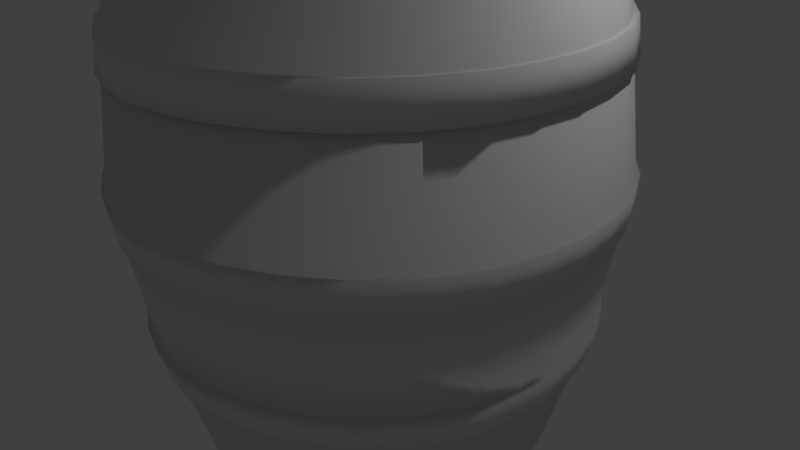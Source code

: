 # Source: Barril.blend  (saved by Blender 2.66.0; exported with 4.5.12 LTS)
import bpy
from mathutils import Matrix  # noqa: F401  (used for matrix-valued properties, if any)

bpy.ops.wm.read_factory_settings(use_empty=True)
scene = bpy.context.scene
scene.name = 'Scene'

# ---- collections
col_collection_1 = bpy.data.collections.new('Collection 1'); scene.collection.children.link(col_collection_1)

# ---- materials (node trees are filled in below, after node groups)
mat_material = bpy.data.materials.new('Material')
mat_material.alpha_threshold = 0.0
mat_material.use_transparent_shadow = False
mat_material.roughness = 0.5
mat_material.line_color = (0.0, 0.0, 0.0, 1.0)

# ---- material node trees

# ---- world
world_world = bpy.data.worlds.new('World'); scene.world = world_world
world_world.color = (0.05088, 0.05088, 0.05088)
world_world.use_sun_shadow = False
world_world.sun_shadow_jitter_overblur = 0.0
world_world.cycles.sampling_method = 'MANUAL'
world_world.cycles.sample_map_resolution = 256

# ---- cameras
cam_camera = bpy.data.cameras.new('Camera')
cam_camera.clip_end = 100.0
cam_camera.lens = 35.0
cam_camera.sensor_width = 32.0
cam_camera.sensor_height = 18.0
cam_camera.ortho_scale = 7.314
cam_camera.dof.focus_distance = 0.0
cam_camera.dof.aperture_fstop = 128.0

# ---- lights
light_lamp = bpy.data.lights.new('Lamp', 'POINT')
light_lamp.transmission_factor = 0.0
light_lamp.cutoff_distance = 30.0
light_lamp.energy = 100.0
light_lamp.shadow_buffer_clip_start = 1.001
light_lamp.shadow_soft_size = 0.1
light_lamp.shadow_maximum_resolution = 0.006
light_lamp.use_absolute_resolution = True
light_lamp.cycles.use_multiple_importance_sampling = False

# ---- meshes
me_cube = bpy.data.meshes.new('Cube')
me_cube.from_pydata([(-1.639, -1.639, -2.205), (-1.639, 1.639, -2.205), (1.639, 1.639, -2.205), (1.639, -1.639, -2.205), (-1.782, -1.782, 5.031), (-1.782, 1.782, 5.031), (1.782, 1.782, 5.031), (1.782, -1.782, 5.031), (0.0, 2.541, 5.031), (0.0, 2.336, -2.205), (0.0, -2.541, 5.031), (0.0, -2.336, -2.205), (0.0, 0.0, 5.031), (0.0, 0.0, -2.205), (2.341, 0.0, -2.205), (2.546, 0.0, 5.031), (-2.341, 0.0, -2.205), (-2.546, 0.0, 5.031), (2.382, -0.8912, 5.031), (-2.19, -0.8195, -2.205), (2.947, 1.102, 1.413), (-1.102, -2.902, 1.413), (-2.19, 0.8195, -2.205), (2.382, 0.8912, 5.031), (0.0, -1.571, 5.031), (0.0, -1.571, -2.205), (0.0, 1.571, -2.205), (0.0, 1.571, 5.031), (2.19, 0.8195, -2.205), (-2.382, 0.8912, 5.031), (2.205, -2.205, 1.413), (2.205, 2.205, 1.413), (2.19, -0.8195, -2.205), (-2.382, -0.8912, 5.031), (-2.947, 1.102, 1.413), (-2.947, -1.102, 1.413), (-1.473, -1.337, 5.031), (-1.473, -1.337, -2.205), (-1.473, 1.337, 5.031), (-1.473, 1.337, -2.205), (-1.544, 0.0, 5.031), (-1.544, 0.0, -2.205), (-0.8195, -2.157, -2.205), (-0.8912, 2.346, 5.031), (-0.8912, -2.346, 5.031), (-0.8195, 2.157, -2.205), (-1.102, 2.902, 1.413), (2.947, -1.102, 1.413), (0.0, 3.143, 1.413), (0.0, -3.143, 1.413), (1.473, 1.337, 5.031), (1.473, 1.337, -2.205), (1.473, -1.337, -2.205), (1.473, -1.337, 5.031), (1.544, 0.0, -2.205), (1.544, 0.0, 5.031), (1.102, 2.902, 1.413), (1.102, -2.902, 1.413), (-2.205, 2.205, 1.413), (-2.205, -2.205, 1.413), (3.149, 0.0, 1.413), (-3.149, 0.0, 1.413), (0.8912, -2.346, 5.031), (0.8195, 2.157, -2.205), (0.8195, -2.157, -2.205), (0.8912, 2.346, 5.031), (-2.057, -2.057, 3.222), (-2.749, -1.028, 3.222), (2.749, -1.028, 3.222), (-2.749, 1.028, 3.222), (-1.028, 2.707, 3.222), (1.028, -2.707, 3.222), (-1.028, -2.707, 3.222), (2.749, 1.028, 3.222), (1.028, 2.707, 3.222), (0.0, 2.932, 3.222), (0.0, -2.932, 3.222), (2.937, 0.0, 3.222), (-2.937, 0.0, 3.222), (2.057, 2.057, 3.222), (2.057, -2.057, 3.222), (-2.057, 2.057, 3.222), (-1.003, 2.639, -0.396), (-2.864, 0.0, -0.396), (2.864, 0.0, -0.396), (0.0, -2.858, -0.396), (0.0, 2.858, -0.396), (2.005, -2.005, -0.396), (2.005, 2.005, -0.396), (-2.005, 2.005, -0.396), (1.003, -2.639, -0.396), (1.003, 2.639, -0.396), (-2.005, -2.005, -0.396), (-1.003, -2.639, -0.396), (2.68, 1.003, -0.396), (-2.68, 1.003, -0.396), (-2.68, -1.003, -0.396), (2.68, -1.003, -0.396), (-2.094, -2.094, 2.77), (-2.798, -1.047, 2.77), (2.798, -1.047, 2.77), (-2.798, 1.047, 2.77), (-1.047, 2.756, 2.77), (1.047, -2.756, 2.77), (-1.047, -2.756, 2.77), (2.798, 1.047, 2.77), (1.047, 2.756, 2.77), (0.0, 2.984, 2.77), (0.0, -2.984, 2.77), (2.99, 0.0, 2.77), (-2.99, 0.0, 2.77), (2.094, 2.094, 2.77), (2.094, -2.094, 2.77), (-2.094, 2.094, 2.77), (-2.057, 2.057, 3.222), (2.057, -2.057, 3.222), (2.057, 2.057, 3.222), (-2.937, 0.0, 3.222), (1.028, 2.707, 3.222), (0.0, 2.932, 3.222), (0.0, -2.932, 3.222), (2.937, 0.0, 3.222), (-2.749, 1.028, 3.222), (2.749, -1.028, 3.222), (-2.749, -1.028, 3.222), (-2.057, -2.057, 3.222), (-2.798, 1.047, 2.77), (2.798, -1.047, 2.77), (-2.798, -1.047, 2.77), (-2.094, -2.094, 2.77), (1.047, 2.756, 2.77), (0.0, 2.984, 2.77), (0.0, -2.984, 2.77), (2.99, 0.0, 2.77), (2.798, 1.047, 2.77), (-1.047, -2.756, 2.77), (1.047, -2.756, 2.77), (-1.047, 2.756, 2.77), (-2.937, 0.0, 3.222), (2.057, 2.057, 3.222), (2.057, -2.057, 3.222), (-2.057, 2.057, 3.222), (-1.047, 2.756, 2.77), (1.047, -2.756, 2.77), (-1.047, -2.756, 2.77), (2.798, 1.047, 2.77), (-2.99, 0.0, 2.77), (2.094, 2.094, 2.77), (2.094, -2.094, 2.77), (-2.094, 2.094, 2.77), (-1.028, 2.707, 3.222), (1.028, -2.707, 3.222), (-1.028, -2.707, 3.222), (2.749, 1.028, 3.222), (2.937, 0.0, 3.222), (0.0, -2.932, 3.222), (0.0, 2.932, 3.222), (1.028, 2.707, 3.222), (-2.057, -2.057, 3.222), (-2.749, -1.028, 3.222), (2.749, -1.028, 3.222), (-2.749, 1.028, 3.222), (2.749, 1.028, 3.222), (-1.028, -2.707, 3.222), (1.028, -2.707, 3.222), (-1.028, 2.707, 3.222), (-2.094, -2.094, 2.77), (-2.798, -1.047, 2.77), (2.798, -1.047, 2.77), (-2.798, 1.047, 2.77), (2.99, 0.0, 2.77), (0.0, -2.984, 2.77), (0.0, 2.984, 2.77), (1.047, 2.756, 2.77), (-2.094, 2.094, 2.77), (2.094, -2.094, 2.77), (2.094, 2.094, 2.77), (-2.99, 0.0, 2.77), (-1.077, 2.836, 0.9559), (3.077, 0.0, 0.9559), (0.0, -3.071, 0.9559), (-3.077, 0.0, 0.9559), (0.0, 3.071, 0.9559), (2.154, 2.154, 0.9559), (-2.154, 2.154, 0.9559), (2.154, -2.154, 0.9559), (1.077, -2.836, 0.9559), (-2.154, -2.154, 0.9559), (-1.077, -2.836, 0.9559), (1.077, 2.836, 0.9559), (2.879, 1.077, 0.9559), (-2.879, -1.077, 0.9559), (2.879, -1.077, 0.9559), (-2.879, 1.077, 0.9559), (-0.961, 2.53, -0.832), (-2.745, 0.0, -0.832), (2.745, 0.0, -0.832), (0.0, -2.74, -0.832), (0.961, -2.53, -0.832), (0.961, 2.53, -0.832), (-1.922, -1.922, -0.832), (-0.961, -2.53, -0.832), (0.0, 2.74, -0.832), (1.922, -1.922, -0.832), (1.922, 1.922, -0.832), (-1.922, 1.922, -0.832), (2.569, 0.961, -0.832), (-2.569, 0.961, -0.832), (-2.569, -0.961, -0.832), (2.569, -0.961, -0.832), (1.05, 2.763, 3.227), (1.553e-10, 2.993, 3.227), (1.553e-10, -2.993, 3.227), (2.999, 0.0, 3.227), (1.069, 2.813, 2.766), (1.553e-10, 3.046, 2.766), (1.553e-10, -3.046, 2.766), (3.053, 0.0, 2.766), (-2.999, 0.0, 3.227), (2.1, 2.1, 3.227), (2.1, -2.1, 3.227), (-2.1, 2.1, 3.227), (-1.069, 2.813, 2.766), (1.069, -2.813, 2.766), (-1.069, -2.813, 2.766), (2.856, 1.069, 2.766), (-3.053, 0.0, 2.766), (2.137, 2.137, 2.766), (2.137, -2.137, 2.766), (-2.137, 2.137, 2.766), (-1.05, 2.763, 3.227), (1.05, -2.763, 3.227), (-1.05, -2.763, 3.227), (2.806, 1.05, 3.227), (-2.1, -2.1, 3.227), (-2.806, -1.05, 3.227), (2.806, -1.05, 3.227), (-2.806, 1.05, 3.227), (-2.137, -2.137, 2.766), (-2.856, -1.069, 2.766), (2.856, -1.069, 2.766), (-2.856, 1.069, 2.766), (2.994, 1.12, 1.417), (-1.12, -2.948, 1.417), (2.24, -2.24, 1.417), (2.24, 2.24, 1.417), (-2.994, 1.12, 1.417), (-2.994, -1.12, 1.417), (-1.12, 2.948, 1.417), (2.994, -1.12, 1.417), (0.0, 3.193, 1.417), (0.0, -3.193, 1.417), (1.12, 2.948, 1.417), (1.12, -2.948, 1.417), (-2.24, 2.24, 1.417), (-2.24, -2.24, 1.417), (3.199, -1.184e-10, 1.417), (-3.199, -1.184e-10, 1.417), (-1.094, 2.881, 0.9523), (3.126, -1.184e-10, 0.9523), (0.0, -3.12, 0.9523), (-3.126, -1.184e-10, 0.9523), (0.0, 3.12, 0.9523), (2.189, 2.189, 0.9523), (-2.189, 2.189, 0.9523), (2.189, -2.189, 0.9523), (1.094, -2.881, 0.9523), (-2.189, -2.189, 0.9523), (-1.094, -2.881, 0.9523), (1.094, 2.881, 0.9523), (2.925, 1.094, 0.9523), (-2.925, -1.094, 0.9523), (2.925, -1.094, 0.9523), (-2.925, 1.094, 0.9523), (-1.027, 2.703, -0.3907), (-2.933, -1.81e-10, -0.3907), (2.933, -1.81e-10, -0.3907), (1.81e-10, -2.927, -0.3907), (1.81e-10, 2.927, -0.3907), (2.054, -2.054, -0.3907), (2.054, 2.054, -0.3907), (-2.054, 2.054, -0.3907), (1.027, -2.703, -0.3907), (1.027, 2.703, -0.3907), (-2.054, -2.054, -0.3907), (-1.027, -2.703, -0.3907), (2.745, 1.027, -0.3907), (-2.745, 1.027, -0.3907), (-2.745, -1.027, -0.3907), (2.745, -1.027, -0.3907), (-0.9843, 2.591, -0.8373), (-2.812, -1.81e-10, -0.8373), (2.812, -1.81e-10, -0.8373), (1.81e-10, -2.806, -0.8373), (0.9843, -2.591, -0.8373), (0.9843, 2.591, -0.8373), (-1.969, -1.969, -0.8373), (-0.9843, -2.591, -0.8373), (1.81e-10, 2.806, -0.8373), (1.969, -1.969, -0.8373), (1.969, 1.969, -0.8373), (-1.969, 1.969, -0.8373), (2.631, 0.9843, -0.8373), (-2.631, 0.9843, -0.8373), (-2.631, -0.9843, -0.8373), (2.631, -0.9843, -0.8373), (-1.959, -1.248, -2.205), (2.13, -1.357, 5.031), (0.0, -1.954, -2.205), (0.0, -2.056, 5.031), (1.959, -1.248, -2.205), (-2.13, -1.357, 5.031), (-1.146, -1.747, -2.205), (-1.182, -1.841, 5.031), (2.636, -1.679, 1.413), (1.146, -1.747, -2.205), (1.182, -1.841, 5.031), (-2.636, -1.679, 1.413), (2.458, -1.566, 3.222), (-2.458, -1.566, 3.222), (2.397, -1.527, -0.396), (-2.397, -1.527, -0.396), (2.503, -1.595, 2.77), (-2.503, -1.595, 2.77), (2.458, -1.566, 3.222), (2.503, -1.595, 2.77), (-2.458, -1.566, 3.222), (-2.503, -1.595, 2.77), (-2.503, -1.595, 2.77), (-2.458, -1.566, 3.222), (2.458, -1.566, 3.222), (2.503, -1.595, 2.77), (-2.575, -1.641, 0.9559), (2.575, -1.641, 0.9559), (-2.297, -1.464, -0.832), (2.297, -1.464, -0.832), (-2.555, -1.628, 2.766), (-2.51, -1.599, 3.227), (2.51, -1.599, 3.227), (2.555, -1.628, 2.766), (2.677, -1.706, 1.417), (-2.677, -1.706, 1.417), (-2.616, -1.667, 0.9523), (2.616, -1.667, 0.9523), (2.455, -1.564, -0.3907), (-2.455, -1.564, -0.3907), (-2.353, -1.499, -0.8373), (2.353, -1.499, -0.8373), (0.5036, 2.74, -0.8373), (0.5036, -2.74, -0.8373), (0.5911, -1.949, 5.031), (0.5732, -1.85, -2.205), (2.876, -0.5214, -0.3907), (-2.876, -0.5214, -0.3907), (3.065, -0.5556, 0.9523), (-3.065, -0.5556, 0.9523), (0.5598, -3.047, 0.9523), (0.5598, 3.047, 0.9523), (0.5253, -2.859, -0.3907), (0.5253, 2.859, -0.3907), (2.503, 1.595, 2.77), (2.503, 1.595, 2.77), (2.458, 1.566, 3.222), (-2.458, 1.566, 3.222), (1.692, 2.593, 1.413), (1.832, 1.078, -2.205), (1.832, -1.078, -2.205), (1.92, 0.0, -2.205), (-1.68, 2.574, 0.9523), (-1.68, -2.574, 0.9523), (-1.576, 2.415, -0.3907), (-1.576, -2.415, -0.3907), (-1.928, 1.114, 5.031), (-1.832, 1.078, -2.205), (-1.692, -2.593, 1.413), (-1.692, 2.593, 1.413), (-2.496, -0.4525, 5.031), (2.295, -0.4161, -2.205), (-1.509, -0.6685, 5.031), (-1.509, -0.6685, -2.205), (0.5371, 2.923, 3.227), (0.5467, -2.975, 2.766), (0.573, -3.118, 1.417), (0.573, 3.118, 1.417), (-2.932, -0.5315, 2.77), (2.932, -0.5315, 2.77), (2.932, -0.5315, 2.77), (-2.932, -0.5315, 2.77), (-0.5732, 1.85, -2.205), (-0.5911, 1.949, 5.031), (1.578, 2.419, 3.222), (1.607, -2.462, 2.77), (1.607, -2.462, 2.77), (1.607, 2.462, 2.77), (3.136, 0.5687, 1.417), (-3.136, 0.5687, 1.417), (1.632, -1.589, 5.031), (1.531, -1.488, -2.205), (1.511, 2.315, -0.8373), (1.511, -2.315, -0.8373), (-1.578, 2.419, 3.222), (-1.607, -2.462, 2.77), (-1.578, -2.419, 3.222), (-1.607, 2.462, 2.77), (0.0, 1.954, -2.205), (0.0, 2.056, 5.031), (-2.88, -0.5221, 3.222), (2.88, -0.5221, 3.222), (2.932, -0.5315, 2.77), (-2.932, -0.5315, 2.77), (2.555, 1.628, 2.766), (-2.555, 1.628, 2.766), (-2.616, 1.667, 0.9523), (2.616, 1.667, 0.9523), (1.578, 2.419, 3.222), (1.578, -2.419, 3.222), (1.607, -2.462, 2.77), (1.607, 2.462, 2.77), (1.692, -2.593, 1.413), (1.928, -1.114, 5.031), (2.02, 0.0, 5.031), (1.928, 1.114, 5.031), (-0.564, -3.069, 1.413), (-0.4559, 2.481, 5.031), (-0.4193, 2.282, -2.205), (-0.4559, -2.481, 5.031), (-0.5253, -2.859, -0.3907), (-0.5253, 2.859, -0.3907), (-0.5598, -3.047, 0.9523), (-0.5598, 3.047, 0.9523), (0.7367, 1.454, -2.205), (0.7367, -1.454, -2.205), (0.772, 0.0, -2.205), (0.564, 3.069, 1.413), (-0.7543, -0.7271, -2.205), (0.7543, -0.7271, 5.031), (-0.7367, -1.454, 5.031), (-0.772, 0.0, 5.031), (-0.7367, -1.454, -2.205), (-0.772, 0.0, -2.205), (2.397, 1.527, -0.396), (-2.397, 1.527, -0.396), (0.5261, 2.863, 3.222), (0.5356, -2.914, 2.77), (0.5511, -2.999, 0.9559), (0.5511, 2.999, 0.9559), (-2.297, 1.464, -0.832), (2.297, 1.464, -0.832), (1.576, 2.415, -0.3907), (1.576, -2.415, -0.3907), (1.68, -2.574, 0.9523), (1.68, 2.574, 0.9523), (1.509, -0.6685, 5.031), (1.509, -0.6685, -2.205), (3.087, -0.5598, 1.413), (-3.087, -0.5598, 1.413), (1.719, -2.634, 1.417), (1.719, 2.634, 1.417), (1.64, 2.514, 2.766), (1.611, -2.469, 3.227), (1.611, 2.469, 3.227), (1.64, -2.514, 2.766), (1.475, 2.26, -0.832), (1.475, -2.26, -0.832), (3.136, -0.5687, 1.417), (-3.136, -0.5687, 1.417), (2.94, -0.533, 3.227), (-2.94, -0.533, 3.227), (-2.757, 0.4998, -0.8373), (2.757, 0.4998, -0.8373), (-2.02, 0.0, 5.031), (-1.928, -1.114, 5.031), (-1.92, 0.0, -2.205), (-1.832, -1.078, -2.205), (-0.5511, -2.999, 0.9559), (-0.5511, 2.999, 0.9559), (-0.5356, 2.914, 2.77), (-0.5261, 2.863, 3.222), (3.065, 0.5556, 0.9523), (-3.065, 0.5556, 0.9523), (1.974, 0.557, 5.031), (1.876, 0.5391, -2.205), (0.5356, -2.914, 2.77), (0.5356, 2.914, 2.77), (0.5356, 2.914, 2.77), (0.5261, -2.863, 3.222), (0.5356, -2.914, 2.77), (0.5356, 2.914, 2.77), (0.5261, 2.863, 3.222), (0.5261, -2.863, 3.222), (1.653, -2.534, 0.9559), (1.653, 2.534, 0.9559), (1.607, 2.462, 2.77), (1.578, -2.419, 3.222), (0.7543, -0.7271, -2.205), (1.974, -0.557, 5.031), (-2.757, -0.4998, -0.8373), (2.757, -0.4998, -0.8373), (0.4559, -2.481, 5.031), (0.4193, -2.282, -2.205), (0.4559, 2.481, 5.031), (0.4193, 2.282, -2.205), (2.876, 0.5214, -0.3907), (-2.876, 0.5214, -0.3907), (0.0, 0.7857, -2.205), (2.295, 0.4161, -2.205), (1.539, 2.358, -0.396), (1.539, -2.358, -0.396), (1.578, -2.419, 3.222), (1.578, 2.419, 3.222), (-2.295, -0.4161, -2.205), (0.0, -0.7857, 5.031), (2.496, -0.4525, 5.031), (0.0, -0.7857, -2.205), (-1.607, 2.462, 2.77), (-1.578, 2.419, 3.222), (-1.653, 2.534, 0.9559), (-1.653, -2.534, 0.9559), (-1.64, 2.514, 2.766), (-1.611, 2.469, 3.227), (-1.719, -2.634, 1.417), (-1.719, 2.634, 1.417), (1.368, -2.096, 5.031), (1.258, 1.928, -2.205), (1.258, -1.928, -2.205), (1.368, 2.096, 5.031), (-0.5261, -2.863, 3.222), (-0.5356, -2.914, 2.77), (-0.5261, -2.863, 3.222), (-0.5356, 2.914, 2.77), (0.7543, 0.7271, -2.205), (0.7543, 0.7271, 5.031), (-1.632, 1.589, 5.031), (1.531, 1.488, -2.205), (-1.258, 1.928, -2.205), (-1.368, -2.096, 5.031), (-1.368, 2.096, 5.031), (-1.258, -1.928, -2.205), (0.5261, -2.863, 3.222), (0.5261, 2.863, 3.222), (0.5129, -2.791, -0.396), (0.5129, 2.791, -0.396), (-0.573, -3.118, 1.417), (-0.573, 3.118, 1.417), (-0.5467, 2.975, 2.766), (-0.5371, 2.923, 3.227), (-0.5911, -1.949, 5.031), (-0.5732, -1.85, -2.205), (-0.5036, 2.74, -0.8373), (-0.5036, -2.74, -0.8373), (2.458, 1.566, 3.222), (-2.458, 1.566, 3.222), (-0.5356, 2.914, 2.77), (-0.5356, -2.914, 2.77), (-0.5261, 2.863, 3.222), (-0.5356, -2.914, 2.77), (0.5371, -2.923, 3.227), (0.5467, 2.975, 2.766), (0.4916, -2.675, -0.832), (0.4916, 2.675, -0.832), (-1.531, 1.488, -2.205), (0.5911, 1.949, 5.031), (-2.503, 1.595, 2.77), (2.503, 1.595, 2.77), (0.564, -3.069, 1.413), (0.7367, 1.454, 5.031), (0.7367, -1.454, 5.031), (0.772, 0.0, 5.031), (-0.4916, -2.675, -0.832), (-0.4916, 2.675, -0.832), (-0.5467, -2.975, 2.766), (-0.5371, -2.923, 3.227), (2.458, 1.566, 3.222), (-2.503, 1.595, 2.77), (-1.611, -2.469, 3.227), (-1.64, -2.514, 2.766), (-1.475, -2.26, -0.832), (-1.475, 2.26, -0.832), (-3.017, 0.5469, 0.9559), (3.017, 0.5469, 0.9559), (-1.876, -0.5391, -2.205), (1.876, -0.5391, -2.205), (-1.974, -0.557, 5.031), (-0.7543, -0.7271, 5.031), (-1.578, -2.419, 3.222), (-1.607, -2.462, 2.77), (-1.607, 2.462, 2.77), (-1.607, -2.462, 2.77), (-2.51, 1.599, 3.227), (2.51, 1.599, 3.227), (-2.94, 0.533, 3.227), (2.94, 0.533, 3.227), (-1.511, 2.315, -0.8373), (-1.511, -2.315, -0.8373), (-1.531, -1.488, -2.205), (-1.632, -1.589, 5.031), (-0.5129, -2.791, -0.396), (-0.5129, 2.791, -0.396), (-0.5261, -2.863, 3.222), (-0.5261, 2.863, 3.222), (-0.4193, -2.282, -2.205), (-0.7367, 1.454, 5.031), (-0.564, 3.069, 1.413), (-0.7367, 1.454, -2.205), (-0.7543, 0.7271, 5.031), (-0.7543, 0.7271, -2.205), (2.993, 0.5426, 2.766), (-2.993, 0.5426, 2.766), (-2.88, -0.5221, 3.222), (2.88, -0.5221, 3.222), (-2.808, -0.509, -0.396), (2.808, -0.509, -0.396), (-1.539, -2.358, -0.396), (-1.539, 2.358, -0.396), (-1.578, 2.419, 3.222), (-1.578, -2.419, 3.222), (2.691, 0.4879, -0.832), (-2.691, 0.4879, -0.832), (0.0, 0.7857, 5.031), (-2.496, 0.4525, 5.031), (-2.677, 1.706, 1.417), (2.677, 1.706, 1.417), (1.509, 0.6685, 5.031), (-3.087, 0.5598, 1.413), (2.88, 0.5221, 3.222), (-2.88, 0.5221, 3.222), (3.087, 0.5598, 1.413), (1.509, 0.6685, -2.205), (-2.575, 1.641, 0.9559), (2.575, 1.641, 0.9559), (-2.353, 1.499, -0.8373), (2.353, 1.499, -0.8373), (3.017, -0.5469, 0.9559), (-3.017, -0.5469, 0.9559), (2.88, -0.5221, 3.222), (-2.88, -0.5221, 3.222), (2.993, -0.5426, 2.766), (-2.993, -0.5426, 2.766), (-2.691, -0.4879, -0.832), (2.691, -0.4879, -0.832), (-1.974, 0.557, 5.031), (-1.876, 0.5391, -2.205), (-1.959, 1.248, -2.205), (2.13, 1.357, 5.031), (-1.146, 1.747, -2.205), (-1.182, 1.841, 5.031), (2.932, 0.5315, 2.77), (2.88, 0.5221, 3.222), (-2.932, 0.5315, 2.77), (-2.932, 0.5315, 2.77), (1.632, 1.589, 5.031), (0.5732, 1.85, -2.205), (-2.455, 1.564, -0.3907), (2.455, 1.564, -0.3907), (-2.13, 1.357, 5.031), (1.959, 1.248, -2.205), (-2.295, 0.4161, -2.205), (2.496, 0.4525, 5.031), (-1.509, 0.6685, 5.031), (-1.509, 0.6685, -2.205), (2.932, 0.5315, 2.77), (-2.88, 0.5221, 3.222), (-2.932, 0.5315, 2.77), (2.932, 0.5315, 2.77), (-2.458, 1.566, 3.222), (-2.503, 1.595, 2.77), (-2.808, 0.509, -0.396), (2.808, 0.509, -0.396), (-2.88, 0.5221, 3.222), (2.88, 0.5221, 3.222), (1.182, 1.841, 5.031), (2.636, 1.679, 1.413), (1.146, 1.747, -2.205), (-2.636, 1.679, 1.413)], [], [(446, 205, 1, 642), (462, 204, 2, 523), (335, 203, 3, 310), (576, 200, 0, 537), (533, 523, 2, 655), (532, 536, 5, 654), (569, 202, 9, 424), (558, 197, 11, 499), (388, 424, 9, 404), (561, 500, 8, 405), (616, 196, 14, 505), (638, 195, 16, 510), (435, 567, 12, 511), (434, 439, 13, 513), (581, 367, 14, 377), (594, 473, 37, 312), (605, 603, 26, 504), (582, 470, 17, 376), (547, 438, 25, 308), (334, 208, 19, 306), (552, 107, 48, 602), (481, 365, 28, 505), (350, 566, 24, 309), (617, 207, 22, 656), (447, 206, 28, 655), (595, 471, 33, 311), (531, 565, 27, 618), (640, 372, 29, 619), (397, 366, 32, 310), (639, 209, 32, 377), (604, 601, 38, 658), (641, 373, 39, 659), (560, 534, 45, 644), (583, 437, 40, 378), (389, 423, 43, 645), (580, 472, 41, 379), (577, 194, 45, 534), (546, 436, 36, 313), (351, 431, 52, 315), (568, 201, 42, 600), (530, 430, 51, 627), (417, 111, 31, 364), (322, 112, 30, 314), (486, 108, 49, 564), (663, 109, 60, 626), (396, 419, 53, 316), (495, 420, 55, 452), (553, 104, 21, 422), (463, 198, 64, 524), (651, 501, 63, 672), (480, 421, 50, 622), (587, 98, 59, 374), (494, 432, 54, 453), (562, 113, 58, 673), (650, 525, 65, 670), (559, 199, 63, 501), (323, 99, 35, 317), (409, 110, 61, 455), (586, 102, 46, 375), (408, 100, 47, 454), (563, 105, 20, 671), (662, 101, 34, 623), (487, 106, 56, 433), (416, 103, 57, 418), (423, 8, 75, 599), (525, 6, 79, 509), (307, 7, 80, 318), (498, 10, 76, 538), (657, 15, 77, 669), (425, 44, 72, 598), (535, 4, 66, 615), (654, 5, 81, 363), (311, 33, 67, 319), (376, 17, 78, 608), (536, 43, 70, 614), (512, 18, 68, 609), (643, 23, 73, 362), (619, 29, 69, 668), (500, 65, 74, 539), (522, 62, 71, 508), (444, 180, 85, 540), (332, 191, 96, 321), (629, 190, 94, 440), (491, 183, 88, 506), (633, 181, 83, 610), (516, 178, 82, 613), (628, 184, 89, 441), (445, 189, 91, 541), (475, 182, 86, 597), (517, 187, 92, 612), (333, 185, 87, 320), (579, 179, 84, 667), (490, 186, 90, 507), (474, 188, 93, 596), (632, 192, 97, 611), (578, 193, 95, 666), (668, 69, 122, 661), (322, 100, 127, 325), (318, 80, 115, 324), (553, 108, 171, 527), (598, 72, 163, 526), (323, 98, 129, 328), (319, 67, 124, 326), (408, 109, 170, 385), (609, 68, 123, 407), (487, 107, 172, 483), (539, 74, 157, 488), (552, 102, 137, 529), (599, 75, 156, 554), (486, 103, 136, 482), (538, 76, 155, 489), (587, 104, 135, 401), (361, 176, 147, 360), (586, 113, 174, 514), (527, 171, 132, 555), (489, 155, 120, 485), (509, 79, 116, 414), (324, 115, 140, 330), (526, 163, 152, 528), (328, 129, 166, 327), (393, 173, 130, 492), (407, 123, 160, 634), (563, 111, 176, 361), (661, 122, 161, 625), (669, 77, 154, 624), (615, 66, 125, 402), (417, 106, 173, 393), (392, 175, 148, 391), (362, 73, 162, 572), (400, 165, 150, 515), (483, 172, 131, 484), (608, 78, 117, 406), (409, 99, 128, 384), (646, 134, 145, 660), (508, 71, 164, 415), (414, 116, 139, 390), (624, 154, 121, 647), (416, 112, 175, 392), (363, 81, 114, 551), (663, 105, 134, 646), (614, 70, 165, 400), (385, 170, 133, 386), (662, 110, 177, 649), (562, 101, 126, 665), (550, 153, 233, 589), (327, 166, 238, 336), (647, 121, 213, 591), (443, 143, 223, 381), (635, 138, 218, 467), (330, 140, 220, 338), (484, 131, 215, 557), (477, 119, 211, 545), (585, 144, 224, 575), (360, 147, 227, 410), (660, 145, 225, 606), (625, 161, 237, 590), (387, 167, 239, 637), (528, 152, 232, 571), (331, 168, 240, 339), (476, 142, 222, 544), (326, 124, 159, 329), (488, 157, 118, 442), (325, 127, 168, 331), (415, 164, 151, 493), (482, 136, 143, 443), (384, 128, 167, 387), (402, 125, 158, 584), (551, 114, 141, 664), (554, 156, 119, 477), (401, 135, 144, 585), (665, 126, 169, 573), (649, 177, 146, 648), (572, 162, 153, 550), (406, 117, 138, 635), (529, 137, 142, 476), (514, 174, 149, 403), (579, 190, 270, 478), (626, 60, 256, 394), (454, 47, 249, 464), (632, 179, 259, 354), (422, 21, 243, 542), (374, 59, 255, 520), (444, 186, 266, 356), (491, 189, 269, 451), (628, 193, 273, 412), (517, 188, 268, 369), (564, 49, 251, 382), (671, 20, 242, 621), (490, 185, 265, 450), (317, 35, 247, 341), (578, 181, 261, 479), (433, 56, 252, 383), (568, 197, 293, 549), (638, 208, 304, 496), (616, 206, 302, 469), (441, 89, 281, 652), (446, 207, 303, 630), (617, 195, 291, 468), (321, 96, 288, 345), (540, 85, 277, 358), (613, 82, 274, 370), (577, 205, 301, 592), (558, 198, 294, 349), (612, 92, 284, 371), (576, 201, 297, 593), (320, 87, 279, 344), (335, 209, 305, 347), (334, 200, 296, 346), (556, 212, 216, 381), (589, 233, 225, 410), (545, 211, 215, 544), (591, 213, 217, 606), (380, 210, 214, 557), (571, 232, 224, 570), (337, 235, 239, 336), (466, 236, 240, 636), (459, 231, 223, 461), (590, 237, 241, 607), (338, 220, 228, 339), (467, 218, 226, 637), (460, 219, 227, 458), (519, 230, 222, 518), (574, 234, 238, 575), (588, 221, 229, 411), (584, 158, 234, 574), (403, 149, 229, 518), (442, 118, 210, 380), (573, 169, 241, 411), (391, 148, 228, 461), (485, 120, 212, 556), (329, 159, 235, 337), (515, 150, 230, 519), (492, 130, 214, 458), (664, 141, 221, 588), (386, 133, 217, 636), (493, 151, 231, 459), (555, 132, 216, 570), (648, 146, 226, 607), (390, 139, 219, 460), (634, 160, 236, 466), (382, 251, 260, 356), (341, 247, 271, 342), (621, 242, 270, 413), (457, 245, 263, 451), (465, 257, 261, 355), (521, 248, 258, 368), (620, 254, 264, 412), (383, 252, 269, 357), (543, 250, 262, 429), (520, 255, 267, 369), (340, 244, 265, 343), (394, 256, 259, 478), (456, 253, 266, 450), (542, 243, 268, 428), (464, 249, 272, 354), (395, 246, 273, 479), (455, 61, 257, 465), (475, 178, 258, 429), (516, 184, 264, 368), (629, 183, 263, 413), (364, 31, 245, 457), (375, 46, 248, 521), (418, 57, 253, 456), (474, 180, 260, 428), (623, 34, 246, 395), (602, 48, 250, 543), (333, 192, 272, 343), (445, 182, 262, 357), (633, 191, 271, 355), (332, 187, 267, 342), (673, 58, 254, 620), (314, 30, 244, 340), (449, 282, 294, 399), (370, 274, 290, 592), (345, 288, 304, 346), (502, 276, 292, 469), (352, 289, 305, 497), (448, 280, 300, 398), (371, 284, 296, 593), (652, 281, 301, 630), (503, 287, 303, 468), (653, 286, 302, 631), (344, 279, 299, 347), (426, 285, 297, 549), (353, 275, 291, 496), (358, 277, 293, 349), (427, 278, 298, 548), (359, 283, 295, 348), (596, 93, 285, 426), (667, 84, 276, 502), (610, 83, 275, 353), (666, 95, 287, 503), (447, 204, 300, 631), (639, 196, 292, 497), (462, 199, 295, 398), (506, 88, 280, 448), (569, 194, 290, 548), (463, 203, 299, 399), (507, 90, 282, 449), (559, 202, 298, 348), (541, 91, 283, 359), (597, 86, 278, 427), (440, 94, 286, 653), (611, 97, 289, 352), (209, 335, 310, 32), (537, 594, 312, 42), (600, 547, 308, 11), (200, 334, 306, 0), (498, 350, 309, 10), (535, 595, 311, 4), (524, 397, 310, 3), (425, 546, 313, 44), (499, 351, 315, 64), (100, 322, 314, 47), (522, 396, 316, 62), (98, 323, 317, 59), (18, 307, 318, 68), (4, 311, 319, 66), (187, 332, 321, 92), (192, 333, 320, 97), (112, 322, 325, 175), (68, 318, 324, 123), (99, 323, 328, 128), (66, 319, 326, 125), (123, 324, 330, 160), (128, 328, 327, 167), (167, 327, 336, 239), (160, 330, 338, 236), (148, 331, 339, 228), (125, 326, 329, 158), (175, 325, 331, 148), (59, 317, 341, 255), (92, 321, 345, 284), (97, 320, 344, 289), (203, 335, 347, 299), (208, 334, 346, 304), (234, 337, 336, 238), (236, 338, 339, 240), (158, 329, 337, 234), (255, 341, 342, 267), (249, 340, 343, 272), (185, 333, 343, 265), (191, 332, 342, 271), (47, 314, 340, 249), (284, 345, 346, 296), (289, 344, 347, 305), (210, 460, 458, 214), (178, 516, 368, 258), (277, 426, 549, 293), (72, 615, 402, 163), (65, 525, 509, 74), (672, 63, 523, 533), (115, 415, 493, 140), (204, 462, 398, 300), (155, 526, 528, 120), (231, 556, 381, 223), (118, 390, 460, 210), (7, 307, 396, 522), (274, 427, 548, 290), (143, 391, 461, 223), (109, 408, 454, 60), (173, 483, 484, 130), (511, 12, 437, 583), (106, 417, 364, 56), (211, 380, 557, 215), (119, 442, 380, 211), (278, 359, 348, 298), (176, 393, 492, 147), (643, 6, 525, 650), (279, 449, 399, 299), (404, 9, 501, 651), (250, 383, 357, 262), (7, 522, 508, 80), (106, 487, 483, 173), (670, 65, 500, 561), (157, 414, 390, 118), (130, 484, 557, 214), (504, 26, 430, 530), (220, 459, 461, 228), (315, 52, 366, 397), (453, 54, 367, 581), (283, 448, 398, 295), (198, 463, 399, 294), (6, 643, 362, 79), (244, 456, 450, 265), (103, 416, 392, 136), (308, 25, 431, 351), (87, 507, 449, 279), (282, 358, 349, 294), (64, 315, 397, 524), (74, 509, 414, 157), (185, 490, 507, 87), (144, 555, 570, 224), (178, 475, 597, 82), (657, 23, 421, 480), (86, 541, 359, 278), (203, 463, 524, 3), (512, 15, 420, 495), (56, 364, 457, 252), (202, 569, 548, 298), (108, 486, 482, 171), (202, 559, 501, 9), (62, 498, 538, 71), (618, 27, 601, 604), (622, 50, 565, 531), (30, 418, 456, 244), (112, 416, 418, 30), (90, 540, 358, 282), (80, 508, 415, 115), (307, 18, 419, 396), (91, 506, 448, 283), (111, 417, 393, 176), (510, 16, 472, 580), (189, 491, 506, 91), (627, 51, 365, 481), (186, 490, 450, 266), (136, 392, 391, 143), (306, 19, 473, 594), (199, 462, 523, 63), (171, 482, 443, 132), (147, 492, 458, 227), (252, 457, 451, 269), (140, 493, 459, 220), (566, 435, 511, 24), (11, 308, 351, 499), (10, 309, 546, 425), (183, 491, 451, 263), (184, 516, 613, 89), (44, 313, 595, 535), (135, 527, 555, 144), (165, 554, 477, 150), (42, 312, 547, 600), (180, 444, 356, 260), (75, 539, 488, 156), (189, 445, 357, 269), (46, 602, 543, 248), (62, 316, 350, 498), (113, 586, 375, 58), (70, 599, 554, 165), (182, 445, 541, 86), (8, 500, 539, 75), (104, 553, 527, 135), (151, 485, 556, 231), (180, 474, 596, 85), (199, 559, 348, 295), (316, 53, 566, 350), (186, 444, 540, 90), (85, 596, 426, 277), (281, 370, 592, 301), (197, 558, 349, 293), (71, 538, 489, 164), (565, 561, 405, 27), (156, 488, 442, 119), (452, 55, 567, 435), (57, 564, 382, 253), (205, 577, 534, 1), (120, 528, 571, 212), (367, 481, 505, 14), (513, 13, 432, 494), (253, 382, 356, 266), (212, 571, 570, 216), (182, 475, 429, 262), (132, 443, 381, 216), (103, 486, 564, 57), (35, 455, 465, 247), (309, 24, 436, 546), (129, 401, 585, 166), (198, 558, 499, 64), (164, 489, 485, 151), (233, 591, 606, 225), (312, 37, 438, 547), (48, 433, 383, 250), (131, 476, 544, 215), (107, 487, 433, 48), (379, 41, 439, 434), (89, 613, 370, 281), (172, 529, 476, 131), (21, 374, 520, 243), (177, 384, 387, 146), (49, 422, 542, 251), (23, 643, 650, 421), (36, 378, 582, 471), (230, 545, 544, 222), (43, 423, 599, 70), (82, 597, 427, 274), (196, 639, 377, 14), (251, 542, 428, 260), (102, 552, 602, 46), (166, 585, 575, 238), (93, 612, 371, 285), (201, 568, 549, 297), (194, 569, 424, 45), (201, 576, 537, 42), (405, 8, 423, 389), (15, 512, 609, 77), (107, 552, 529, 172), (141, 515, 519, 221), (194, 577, 592, 290), (10, 425, 598, 76), (101, 562, 673, 34), (188, 474, 428, 268), (108, 553, 422, 49), (248, 543, 429, 258), (104, 587, 374, 21), (197, 568, 600, 11), (150, 477, 545, 230), (287, 652, 630, 303), (137, 514, 403, 142), (658, 38, 372, 640), (76, 598, 526, 155), (168, 386, 636, 240), (659, 39, 603, 605), (111, 563, 671, 31), (644, 45, 424, 388), (61, 623, 395, 257), (98, 587, 401, 129), (19, 510, 580, 473), (142, 403, 518, 222), (81, 614, 400, 114), (15, 657, 480, 420), (99, 409, 455, 35), (96, 610, 353, 288), (243, 520, 369, 268), (200, 576, 593, 296), (0, 306, 594, 537), (642, 1, 534, 560), (152, 584, 574, 232), (431, 494, 453, 52), (60, 454, 464, 256), (5, 536, 614, 81), (133, 660, 606, 217), (58, 375, 521, 254), (25, 513, 494, 431), (656, 22, 373, 641), (146, 387, 637, 226), (154, 407, 634, 121), (44, 535, 615, 72), (181, 633, 355, 261), (206, 447, 631, 302), (41, 659, 605, 439), (285, 371, 593, 297), (232, 574, 575, 224), (114, 400, 515, 141), (159, 635, 467, 235), (191, 633, 610, 96), (419, 495, 452, 53), (102, 586, 514, 137), (33, 376, 608, 67), (645, 43, 536, 532), (313, 36, 471, 595), (256, 464, 354, 259), (188, 517, 612, 93), (163, 402, 584, 152), (378, 40, 470, 582), (254, 521, 368, 264), (127, 385, 386, 168), (179, 632, 611, 84), (121, 634, 466, 213), (79, 362, 572, 116), (187, 517, 369, 267), (221, 519, 518, 229), (67, 608, 406, 124), (84, 611, 352, 276), (55, 622, 531, 567), (195, 638, 496, 291), (288, 353, 496, 304), (192, 632, 354, 272), (110, 662, 623, 61), (208, 638, 510, 19), (438, 434, 513, 25), (37, 379, 434, 438), (12, 618, 604, 437), (257, 395, 479, 261), (471, 582, 376, 33), (24, 511, 583, 436), (23, 657, 669, 73), (77, 609, 407, 154), (117, 661, 625, 138), (209, 639, 497, 305), (22, 642, 560, 373), (437, 604, 658, 40), (179, 579, 478, 259), (247, 465, 355, 271), (365, 533, 655, 28), (54, 627, 481, 367), (124, 406, 635, 159), (366, 581, 377, 32), (235, 467, 637, 239), (126, 649, 648, 169), (52, 453, 581, 366), (53, 452, 435, 566), (18, 512, 495, 419), (101, 662, 649, 126), (110, 409, 384, 177), (100, 408, 385, 127), (436, 583, 378, 36), (190, 579, 667, 94), (473, 580, 379, 37), (276, 352, 497, 292), (213, 466, 636, 217), (29, 654, 363, 69), (373, 560, 644, 39), (421, 650, 670, 50), (280, 653, 631, 300), (286, 502, 469, 302), (246, 620, 412, 273), (13, 504, 530, 432), (275, 503, 468, 291), (51, 672, 533, 365), (170, 646, 660, 133), (420, 480, 622, 55), (20, 626, 394, 242), (116, 572, 550, 139), (245, 621, 413, 263), (432, 530, 627, 54), (78, 668, 661, 117), (73, 669, 624, 162), (17, 619, 668, 78), (94, 667, 502, 286), (50, 670, 561, 565), (193, 628, 441, 95), (196, 616, 469, 292), (472, 641, 659, 41), (439, 605, 504, 13), (105, 663, 626, 20), (242, 394, 478, 270), (109, 663, 646, 170), (169, 648, 607, 241), (218, 590, 607, 226), (470, 640, 619, 17), (207, 617, 468, 303), (40, 658, 640, 470), (34, 673, 620, 246), (181, 578, 666, 83), (149, 573, 411, 229), (83, 666, 503, 275), (161, 664, 588, 237), (153, 647, 591, 233), (162, 624, 647, 153), (193, 578, 479, 273), (206, 616, 505, 28), (567, 531, 618, 12), (69, 363, 551, 122), (219, 589, 410, 227), (138, 625, 590, 218), (195, 617, 656, 16), (16, 656, 641, 472), (603, 388, 404, 26), (39, 644, 388, 603), (190, 629, 413, 270), (205, 446, 630, 301), (430, 651, 672, 51), (88, 440, 653, 280), (122, 551, 664, 161), (174, 665, 573, 149), (601, 389, 645, 38), (207, 446, 642, 22), (237, 588, 411, 241), (139, 550, 589, 219), (183, 629, 440, 88), (145, 360, 410, 225), (113, 562, 665, 174), (31, 671, 621, 245), (204, 447, 655, 2), (184, 628, 412, 264), (372, 532, 654, 29), (27, 405, 389, 601), (105, 563, 361, 134), (134, 361, 360, 145), (26, 404, 651, 430), (38, 645, 532, 372), (95, 441, 652, 287)])
me_cube.polygons.foreach_set('use_smooth', [1, 1, 1, 1, 0, 0, 1, 1, 0, 0, 1, 1, 0, 0, 0, 0, 0, 0, 0, 1, 1, 0, 0, 1, 1, 0, 0, 0, 0, 1, 0, 0, 0, 0, 0, 0, 1, 0, 0, 1, 0, 1, 1, 1, 1, 0, 0, 1, 1, 0, 0, 1, 0, 1, 0, 1, 1, 1, 1, 1, 1, 1, 1, 1, 1, 1, 1, 1, 1, 1, 1, 1, 1, 1, 1, 1, 1, 1, 1, 1, 1, 1, 1, 1, 1, 1, 1, 1, 1, 1, 1, 1, 1, 1, 1, 1, 1, 1, 1, 1, 1, 1, 1, 1, 1, 1, 1, 1, 1, 1, 1, 1, 1, 1, 1, 1, 1, 1, 1, 1, 1, 1, 1, 1, 1, 1, 1, 1, 1, 1, 1, 1, 1, 1, 1, 1, 1, 1, 1, 1, 1, 1, 1, 1, 1, 1, 1, 1, 1, 1, 1, 1, 1, 1, 1, 1, 1, 1, 1, 1, 1, 1, 1, 1, 1, 1, 1, 1, 1, 1, 1, 1, 1, 1, 1, 1, 1, 1, 1, 1, 1, 1, 1, 1, 1, 1, 1, 1, 1, 1, 1, 1, 1, 1, 1, 1, 1, 1, 1, 1, 1, 1, 1, 1, 1, 1, 1, 1, 1, 1, 1, 1, 1, 1, 1, 1, 1, 1, 1, 1, 1, 1, 1, 1, 1, 1, 1, 1, 1, 1, 1, 1, 1, 1, 1, 1, 1, 1, 1, 1, 1, 1, 1, 1, 1, 1, 1, 1, 1, 1, 1, 1, 1, 1, 1, 1, 1, 1, 1, 1, 1, 1, 1, 1, 1, 1, 1, 1, 1, 1, 1, 1, 1, 1, 1, 1, 1, 1, 1, 1, 1, 1, 1, 1, 1, 1, 1, 1, 1, 1, 1, 1, 1, 1, 1, 1, 1, 1, 1, 1, 1, 1, 1, 1, 1, 0, 0, 1, 0, 0, 0, 0, 0, 1, 0, 1, 1, 1, 1, 1, 1, 1, 1, 1, 1, 1, 1, 1, 1, 1, 1, 1, 1, 1, 1, 1, 1, 1, 1, 1, 1, 1, 1, 1, 1, 1, 1, 1, 1, 1, 1, 0, 1, 1, 1, 1, 1, 0, 1, 1, 1, 1, 0, 1, 1, 1, 1, 1, 0, 1, 0, 1, 1, 1, 0, 1, 1, 0, 1, 0, 0, 1, 1, 1, 1, 1, 0, 1, 1, 0, 1, 1, 1, 1, 0, 1, 1, 0, 1, 1, 1, 1, 1, 0, 0, 1, 1, 1, 1, 0, 1, 1, 0, 1, 0, 1, 1, 0, 1, 1, 1, 1, 1, 0, 0, 0, 1, 1, 0, 1, 1, 0, 1, 1, 1, 1, 0, 1, 1, 1, 1, 1, 1, 1, 1, 0, 1, 1, 1, 1, 1, 0, 1, 0, 1, 1, 1, 0, 0, 1, 1, 1, 1, 1, 1, 0, 1, 1, 1, 1, 0, 1, 1, 1, 0, 1, 1, 1, 1, 1, 0, 0, 1, 1, 1, 1, 1, 1, 1, 1, 1, 1, 1, 0, 1, 1, 1, 1, 1, 1, 1, 1, 1, 1, 1, 1, 1, 1, 0, 1, 1, 0, 1, 0, 1, 1, 0, 1, 1, 0, 1, 1, 1, 1, 0, 0, 1, 0, 1, 1, 1, 1, 0, 0, 1, 1, 1, 1, 1, 0, 1, 1, 1, 1, 1, 0, 1, 1, 0, 0, 1, 1, 1, 0, 1, 1, 1, 1, 1, 1, 1, 1, 1, 0, 1, 1, 1, 1, 1, 0, 0, 0, 1, 0, 0, 1, 1, 1, 1, 0, 0, 1, 1, 0, 0, 1, 0, 1, 1, 0, 0, 0, 1, 1, 1, 0, 1, 0, 1, 1, 1, 0, 0, 1, 1, 1, 0, 1, 0, 1, 0, 1, 1, 1, 0, 1, 1, 1, 1, 0, 1, 1, 0, 0, 1, 1, 1, 1, 1, 0, 1, 0, 1, 1, 1, 1, 1, 1, 1, 1, 1, 0, 1, 1, 1, 1, 0, 0, 0, 1, 1, 0, 1, 1, 1, 0, 1, 1, 1, 1, 1, 1, 1, 1, 1, 0, 0, 1, 1, 0, 0, 1])
_uv = me_cube.uv_layers.new(name='UVMap')
_uv.uv.foreach_set('vector', [0.8604, 0.1209, 0.8293, 0.1258, 0.8162, 0.046, 0.8447, 0.04053, 0.6377, 0.1404, 0.6093, 0.1414, 0.6073, 0.06262, 0.6348, 0.06191, 0.4204, 0.1419, 0.391, 0.1415, 0.393, 0.06262, 0.4221, 0.06271, 0.2005, 0.1293, 0.1709, 0.1259, 0.1839, 0.04601, 0.2111, 0.05001, 0.7869, 0.6938, 0.7608, 0.6849, 0.7863, 0.684, 0.8127, 0.6893, 0.2768, 0.9033, 0.3049, 0.9153, 0.2772, 0.9164, 0.2484, 0.9106, 0.7443, 0.1348, 0.718, 0.137, 0.7121, 0.05742, 0.7367, 0.05545, 0.3084, 0.1383, 0.2822, 0.1371, 0.2881, 0.05743, 0.3127, 0.05906, 0.6879, 0.75, 0.6797, 0.727, 0.6951, 0.7106, 0.708, 0.7264, 0.3807, 0.843, 0.3931, 0.8696, 0.3763, 0.8874, 0.3599, 0.8674, 0.5255, 0.1426, 0.5002, 0.1429, 0.5002, 0.06295, 0.5249, 0.06309, 0.08005, 0.1093, 0.05164, 0.1017, 0.08012, 0.02026, 0.1038, 0.02778, 0.297, 0.7271, 0.3223, 0.7565, 0.2905, 0.7826, 0.2639, 0.7502, 0.7675, 0.8625, 0.7422, 0.8331, 0.7741, 0.807, 0.8006, 0.8394, 0.8697, 0.7658, 0.8533, 0.7421, 0.8707, 0.7279, 0.8828, 0.7466, 0.7612, 0.9201, 0.7349, 0.9134, 0.7585, 0.912, 0.7858, 0.9178, 0.7184, 0.8025, 0.6945, 0.7719, 0.721, 0.7421, 0.7475, 0.7746, 0.1902, 0.8263, 0.2071, 0.8509, 0.1854, 0.8686, 0.1722, 0.8483, 0.813, 0.9027, 0.7928, 0.8919, 0.8272, 0.8718, 0.8401, 0.8876, 0.1397, 0.121, 0.1084, 0.1156, 0.1276, 0.03428, 0.1554, 0.04054, 0.7525, 0.3325, 0.7249, 0.3325, 0.724, 0.2652, 0.7517, 0.2645, 0.8333, 0.7213, 0.8132, 0.7006, 0.8368, 0.6991, 0.8547, 0.7122, 0.249, 0.6822, 0.2717, 0.6977, 0.2373, 0.7177, 0.221, 0.6978, 0.92, 0.1092, 0.8917, 0.1155, 0.8724, 0.03427, 0.8962, 0.02777, 0.58, 0.1419, 0.5511, 0.1425, 0.5495, 0.06276, 0.5781, 0.06272, 0.1694, 0.7722, 0.1733, 0.8018, 0.162, 0.8263, 0.1567, 0.7986, 0.3462, 0.7871, 0.37, 0.8177, 0.3436, 0.8474, 0.317, 0.815, 0.2278, 0.8723, 0.2486, 0.8937, 0.2223, 0.8999, 0.2028, 0.8856, 0.8875, 0.8167, 0.8861, 0.7896, 0.8922, 0.7668, 0.8971, 0.7923, 0.4749, 0.1426, 0.4492, 0.1425, 0.4508, 0.06275, 0.4754, 0.06308, 0.2839, 0.8381, 0.3092, 0.8675, 0.2748, 0.8876, 0.2508, 0.8612, 0.6785, 0.8481, 0.662, 0.8244, 0.6681, 0.8016, 0.6892, 0.8304, 0.6606, 0.7973, 0.657, 0.77, 0.6673, 0.7457, 0.6677, 0.7736, 0.2347, 0.7781, 0.2586, 0.8087, 0.2267, 0.8348, 0.2056, 0.806, 0.3319, 0.883, 0.3555, 0.9004, 0.333, 0.9095, 0.3039, 0.8985, 0.7149, 0.8926, 0.6949, 0.8719, 0.7104, 0.8592, 0.7344, 0.8856, 0.7997, 0.1292, 0.7705, 0.1325, 0.7608, 0.05317, 0.7891, 0.05, 0.2002, 0.7222, 0.2109, 0.7475, 0.1845, 0.7772, 0.1794, 0.7466, 0.8603, 0.864, 0.8536, 0.8421, 0.8801, 0.8123, 0.8804, 0.8403, 0.2559, 0.1349, 0.2297, 0.1326, 0.2394, 0.05317, 0.2635, 0.05546, 0.7806, 0.7515, 0.7553, 0.7221, 0.7897, 0.702, 0.8137, 0.7284, 0.6412, 0.3322, 0.6119, 0.3322, 0.6116, 0.267, 0.6407, 0.2667, 0.4181, 0.3324, 0.3885, 0.3323, 0.3887, 0.2671, 0.4186, 0.2677, 0.3028, 0.3327, 0.2755, 0.3327, 0.2763, 0.2654, 0.3036, 0.2659, 0.5266, 0.333, 0.5002, 0.3331, 0.5002, 0.2678, 0.5261, 0.2679, 0.3041, 0.6618, 0.3323, 0.6715, 0.3061, 0.6776, 0.277, 0.6666, 0.3531, 0.6929, 0.3738, 0.7143, 0.3542, 0.7304, 0.3301, 0.704, 0.2479, 0.3327, 0.2198, 0.3326, 0.2209, 0.2636, 0.2486, 0.2646, 0.3626, 0.1404, 0.3343, 0.1395, 0.337, 0.06043, 0.3654, 0.06191, 0.7352, 0.7113, 0.7143, 0.6987, 0.735, 0.6903, 0.7623, 0.6961, 0.3907, 0.7389, 0.4076, 0.7634, 0.3964, 0.788, 0.3753, 0.7592, 0.1893, 0.3325, 0.1577, 0.3329, 0.1584, 0.2616, 0.1899, 0.2628, 0.8298, 0.8115, 0.8059, 0.7809, 0.8378, 0.7548, 0.8589, 0.7836, 0.8752, 0.3333, 0.8425, 0.3326, 0.8418, 0.2614, 0.8751, 0.2605, 0.4115, 0.793, 0.4177, 0.8228, 0.4065, 0.8493, 0.4015, 0.8186, 0.6919, 0.1383, 0.666, 0.1395, 0.6633, 0.06042, 0.6875, 0.05904, 0.125, 0.3337, 0.09217, 0.3352, 0.09105, 0.2594, 0.125, 0.2607, 0.06074, 0.3369, 0.02989, 0.3387, 0.02626, 0.2575, 0.05874, 0.2582, 0.811, 0.3322, 0.7805, 0.3324, 0.7794, 0.2634, 0.8103, 0.2625, 0.4739, 0.333, 0.447, 0.3328, 0.4479, 0.2678, 0.4743, 0.2679, 0.5823, 0.3323, 0.5534, 0.3327, 0.5525, 0.2678, 0.5818, 0.2676, 0.9395, 0.3365, 0.908, 0.3348, 0.9091, 0.2592, 0.9413, 0.2579, 0.6976, 0.3325, 0.6702, 0.3324, 0.6699, 0.266, 0.6967, 0.2658, 0.3592, 0.3323, 0.3301, 0.3325, 0.3304, 0.2661, 0.3596, 0.2668, 0.749, 0.4765, 0.7231, 0.4758, 0.7255, 0.3763, 0.753, 0.3769, 0.6418, 0.4742, 0.6131, 0.4741, 0.6131, 0.3763, 0.6422, 0.3764, 0.4199, 0.4746, 0.3892, 0.4743, 0.3891, 0.3764, 0.4188, 0.3764, 0.3051, 0.4754, 0.2792, 0.476, 0.2767, 0.3765, 0.304, 0.3764, 0.527, 0.4746, 0.5012, 0.4748, 0.5011, 0.3757, 0.5274, 0.3759, 0.2533, 0.4767, 0.2277, 0.4776, 0.2214, 0.3779, 0.2491, 0.3771, 0.1977, 0.479, 0.1689, 0.481, 0.1607, 0.3803, 0.1915, 0.3791, 0.8639, 0.484, 0.8333, 0.4809, 0.8416, 0.3801, 0.8737, 0.3819, 0.1384, 0.4841, 0.1086, 0.4877, 0.09639, 0.3842, 0.1286, 0.3822, 0.08296, 0.4915, 0.05729, 0.4962, 0.03572, 0.3907, 0.0658, 0.3871, 0.8045, 0.4788, 0.7746, 0.4775, 0.7809, 0.3776, 0.8108, 0.3788, 0.4754, 0.4746, 0.4498, 0.4749, 0.4479, 0.376, 0.4747, 0.3759, 0.5825, 0.4745, 0.5526, 0.4748, 0.5543, 0.376, 0.5834, 0.3763, 0.9194, 0.4915, 0.8937, 0.4877, 0.9059, 0.384, 0.9365, 0.3868, 0.6972, 0.4752, 0.6717, 0.4747, 0.671, 0.3762, 0.6982, 0.3762, 0.3605, 0.4743, 0.3306, 0.4749, 0.3312, 0.3763, 0.36, 0.3765, 0.3044, 0.2367, 0.2771, 0.2362, 0.2804, 0.1672, 0.3067, 0.1685, 0.1269, 0.228, 0.09291, 0.2259, 0.1023, 0.1487, 0.1344, 0.1537, 0.5816, 0.2387, 0.5522, 0.2394, 0.5514, 0.1724, 0.5803, 0.1721, 0.6403, 0.2377, 0.6115, 0.2385, 0.6097, 0.1713, 0.6386, 0.1705, 0.06118, 0.223, 0.02904, 0.2196, 0.04285, 0.138, 0.07266, 0.1433, 0.8088, 0.2317, 0.7783, 0.2335, 0.7731, 0.1632, 0.8031, 0.1606, 0.8733, 0.2278, 0.84, 0.2301, 0.8337, 0.1574, 0.8657, 0.1535, 0.6959, 0.2366, 0.6692, 0.2373, 0.6674, 0.1694, 0.6935, 0.1684, 0.7507, 0.2347, 0.7232, 0.2361, 0.7199, 0.1671, 0.7464, 0.1653, 0.1914, 0.2319, 0.1602, 0.2303, 0.1664, 0.1575, 0.1971, 0.1608, 0.4188, 0.2388, 0.3889, 0.2386, 0.3906, 0.1714, 0.42, 0.1721, 0.5259, 0.2394, 0.5002, 0.2398, 0.5002, 0.1726, 0.5256, 0.1725, 0.36, 0.2378, 0.3311, 0.2374, 0.3329, 0.1695, 0.3617, 0.1706, 0.2496, 0.2348, 0.2219, 0.2336, 0.2271, 0.1633, 0.2538, 0.1654, 0.4744, 0.2394, 0.4481, 0.2394, 0.4489, 0.1724, 0.4747, 0.1725, 0.9389, 0.2228, 0.9072, 0.2257, 0.8978, 0.1486, 0.9274, 0.1432, 0.9365, 0.3868, 0.9059, 0.384, 0.9059, 0.38, 0.9367, 0.3829, 0.4181, 0.3324, 0.447, 0.3328, 0.4472, 0.3363, 0.4183, 0.3361, 0.4188, 0.3764, 0.3891, 0.3764, 0.3889, 0.3726, 0.4186, 0.3727, 0.2479, 0.3327, 0.2755, 0.3327, 0.2757, 0.3361, 0.2481, 0.3362, 0.2491, 0.3771, 0.2214, 0.3779, 0.221, 0.3742, 0.2488, 0.3736, 0.125, 0.3337, 0.1577, 0.3329, 0.158, 0.337, 0.1254, 0.3378, 0.1286, 0.3822, 0.09639, 0.3842, 0.09584, 0.3802, 0.1281, 0.3781, 0.4739, 0.333, 0.5002, 0.3331, 0.5004, 0.3364, 0.4741, 0.3364, 0.4747, 0.3759, 0.4479, 0.376, 0.4477, 0.3725, 0.4745, 0.3726, 0.6976, 0.3325, 0.7249, 0.3325, 0.7251, 0.336, 0.6978, 0.336, 0.6982, 0.3762, 0.671, 0.3762, 0.6707, 0.3726, 0.6979, 0.3727, 0.7525, 0.3325, 0.7805, 0.3324, 0.7808, 0.336, 0.7527, 0.336, 0.753, 0.3769, 0.7255, 0.3763, 0.7253, 0.3728, 0.7529, 0.3734, 0.3028, 0.3327, 0.3301, 0.3325, 0.3304, 0.3361, 0.3031, 0.3361, 0.304, 0.3764, 0.2767, 0.3765, 0.2764, 0.373, 0.3037, 0.3729, 0.1893, 0.3325, 0.2198, 0.3326, 0.22, 0.3363, 0.1895, 0.3364, 0.5825, 0.336, 0.6121, 0.336, 0.6123, 0.3397, 0.5828, 0.3396, 0.811, 0.3322, 0.8425, 0.3326, 0.8427, 0.3367, 0.8112, 0.3362, 0.2481, 0.3362, 0.2757, 0.3361, 0.2759, 0.3396, 0.2484, 0.3396, 0.3037, 0.3729, 0.2764, 0.373, 0.2761, 0.3696, 0.3035, 0.3695, 0.6422, 0.3764, 0.6131, 0.3763, 0.6129, 0.3726, 0.642, 0.3727, 0.4186, 0.3727, 0.3889, 0.3726, 0.3887, 0.369, 0.4183, 0.369, 0.2488, 0.3736, 0.221, 0.3742, 0.2206, 0.3706, 0.2485, 0.3702, 0.1254, 0.3378, 0.158, 0.337, 0.1584, 0.3409, 0.1258, 0.3418, 0.6414, 0.3359, 0.6704, 0.336, 0.6707, 0.3395, 0.6417, 0.3395, 0.4745, 0.3726, 0.4477, 0.3725, 0.4474, 0.369, 0.4743, 0.3693, 0.5823, 0.3323, 0.6119, 0.3322, 0.6121, 0.336, 0.5825, 0.336, 0.9367, 0.3829, 0.9059, 0.38, 0.906, 0.376, 0.9368, 0.379, 0.5274, 0.3759, 0.5011, 0.3757, 0.5009, 0.3724, 0.5272, 0.3725, 0.1915, 0.3791, 0.1607, 0.3803, 0.1603, 0.3763, 0.1911, 0.3752, 0.6412, 0.3322, 0.6702, 0.3324, 0.6704, 0.336, 0.6414, 0.3359, 0.3594, 0.336, 0.3887, 0.3361, 0.3889, 0.3397, 0.3596, 0.3396, 0.5834, 0.3763, 0.5543, 0.376, 0.5541, 0.3724, 0.5832, 0.3726, 0.8107, 0.375, 0.7808, 0.374, 0.7807, 0.3704, 0.8106, 0.3712, 0.6978, 0.336, 0.7251, 0.336, 0.7253, 0.3394, 0.698, 0.3393, 0.0658, 0.3871, 0.03572, 0.3907, 0.03502, 0.3869, 0.06513, 0.3832, 0.06074, 0.3369, 0.09217, 0.3352, 0.09266, 0.3392, 0.06121, 0.3409, 0.5268, 0.3363, 0.5537, 0.3362, 0.5539, 0.3397, 0.527, 0.3397, 0.36, 0.3765, 0.3312, 0.3763, 0.331, 0.3728, 0.3598, 0.3728, 0.642, 0.3727, 0.6129, 0.3726, 0.6127, 0.3689, 0.6417, 0.3691, 0.5272, 0.3725, 0.5009, 0.3724, 0.5007, 0.3691, 0.527, 0.3692, 0.3592, 0.3323, 0.3885, 0.3323, 0.3887, 0.3361, 0.3594, 0.336, 0.8737, 0.3819, 0.8416, 0.3801, 0.8415, 0.3761, 0.8736, 0.3779, 0.5266, 0.333, 0.5534, 0.3327, 0.5537, 0.3362, 0.5268, 0.3363, 0.8108, 0.3788, 0.7809, 0.3776, 0.7808, 0.374, 0.8107, 0.375, 0.4741, 0.3364, 0.5004, 0.3364, 0.5006, 0.3397, 0.4743, 0.3397, 0.9395, 0.3365, 0.9702, 0.3382, 0.9703, 0.342, 0.9395, 0.3405, 0.8752, 0.3333, 0.908, 0.3348, 0.9081, 0.3389, 0.8753, 0.3375, 0.583, 0.369, 0.5539, 0.369, 0.5538, 0.3652, 0.5829, 0.3652, 0.1258, 0.3418, 0.1584, 0.3409, 0.1584, 0.3451, 0.1258, 0.3461, 0.527, 0.3692, 0.5007, 0.3691, 0.5007, 0.3656, 0.527, 0.3659, 0.3033, 0.3395, 0.3306, 0.3396, 0.3304, 0.3432, 0.3031, 0.343, 0.06448, 0.3794, 0.03433, 0.3831, 0.03335, 0.3791, 0.06406, 0.3755, 0.4183, 0.369, 0.3887, 0.369, 0.3888, 0.3652, 0.4184, 0.3652, 0.698, 0.3393, 0.7253, 0.3394, 0.7253, 0.3431, 0.6982, 0.3429, 0.7527, 0.37, 0.7251, 0.3694, 0.7252, 0.3657, 0.7527, 0.3664, 0.1898, 0.3403, 0.2203, 0.3399, 0.2205, 0.3437, 0.1899, 0.3441, 0.5828, 0.3396, 0.6123, 0.3397, 0.6122, 0.3435, 0.5826, 0.3434, 0.527, 0.3397, 0.5539, 0.3397, 0.5538, 0.3434, 0.527, 0.3429, 0.9368, 0.379, 0.906, 0.376, 0.9064, 0.3718, 0.9372, 0.3751, 0.06166, 0.3449, 0.09311, 0.3432, 0.09323, 0.3475, 0.06185, 0.3489, 0.2485, 0.3702, 0.2206, 0.3706, 0.2207, 0.3669, 0.2486, 0.3666, 0.4185, 0.3397, 0.4474, 0.3398, 0.4475, 0.3435, 0.4187, 0.3435, 0.7529, 0.3394, 0.781, 0.3397, 0.7807, 0.3435, 0.7527, 0.343, 0.1281, 0.3781, 0.09584, 0.3802, 0.09528, 0.3763, 0.1276, 0.3742, 0.6979, 0.3727, 0.6707, 0.3726, 0.6705, 0.3691, 0.6977, 0.3694, 0.4183, 0.3361, 0.4472, 0.3363, 0.4474, 0.3398, 0.4185, 0.3397, 0.3598, 0.3728, 0.331, 0.3728, 0.3308, 0.3693, 0.3596, 0.3692, 0.3031, 0.3361, 0.3304, 0.3361, 0.3306, 0.3396, 0.3033, 0.3395, 0.06121, 0.3409, 0.09266, 0.3392, 0.09311, 0.3432, 0.06166, 0.3449, 0.1911, 0.3752, 0.1603, 0.3763, 0.1598, 0.3724, 0.1907, 0.3714, 0.8736, 0.3779, 0.8415, 0.3761, 0.8415, 0.3722, 0.8736, 0.3738, 0.7529, 0.3734, 0.7253, 0.3728, 0.7251, 0.3694, 0.7527, 0.37, 0.1895, 0.3364, 0.22, 0.3363, 0.2203, 0.3399, 0.1898, 0.3403, 0.8753, 0.3375, 0.9081, 0.3389, 0.9081, 0.3429, 0.8754, 0.3415, 0.9395, 0.3405, 0.9703, 0.342, 0.9704, 0.3459, 0.9396, 0.3445, 0.5832, 0.3726, 0.5541, 0.3724, 0.5539, 0.369, 0.583, 0.369, 0.06513, 0.3832, 0.03502, 0.3869, 0.03433, 0.3831, 0.06448, 0.3794, 0.7527, 0.336, 0.7808, 0.336, 0.781, 0.3397, 0.7529, 0.3394, 0.8112, 0.3362, 0.8427, 0.3367, 0.8429, 0.3407, 0.8114, 0.34, 0.5259, 0.2394, 0.5522, 0.2394, 0.5522, 0.2431, 0.526, 0.2426, 0.5261, 0.2679, 0.5002, 0.2678, 0.5002, 0.2644, 0.526, 0.2646, 0.4743, 0.2679, 0.4479, 0.2678, 0.448, 0.2641, 0.4743, 0.2646, 0.4744, 0.2394, 0.5002, 0.2398, 0.5002, 0.2432, 0.4744, 0.2426, 0.2486, 0.2646, 0.2209, 0.2636, 0.2212, 0.2598, 0.2489, 0.2611, 0.1899, 0.2628, 0.1584, 0.2616, 0.1583, 0.2574, 0.19, 0.2588, 0.3044, 0.2367, 0.3311, 0.2374, 0.3309, 0.241, 0.3041, 0.2402, 0.6403, 0.2377, 0.6692, 0.2373, 0.6695, 0.2409, 0.6403, 0.2414, 0.8733, 0.2278, 0.9072, 0.2257, 0.9076, 0.23, 0.8738, 0.2321, 0.1914, 0.2319, 0.2219, 0.2336, 0.2219, 0.2374, 0.1911, 0.2358, 0.3036, 0.2659, 0.2763, 0.2654, 0.2764, 0.2617, 0.3035, 0.2624, 0.5818, 0.2676, 0.5525, 0.2678, 0.5524, 0.2641, 0.5815, 0.2638, 0.36, 0.2378, 0.3889, 0.2386, 0.389, 0.2424, 0.36, 0.2415, 0.125, 0.2607, 0.09105, 0.2594, 0.0911, 0.255, 0.1249, 0.2564, 0.9389, 0.2228, 0.971, 0.2194, 0.972, 0.2236, 0.9393, 0.2268, 0.6967, 0.2658, 0.6699, 0.266, 0.6701, 0.2624, 0.6969, 0.2623, 0.2559, 0.1349, 0.2822, 0.1371, 0.282, 0.1406, 0.2557, 0.1383, 0.08005, 0.1093, 0.1084, 0.1156, 0.1075, 0.1196, 0.07911, 0.1131, 0.5255, 0.1426, 0.5511, 0.1425, 0.5511, 0.1462, 0.5255, 0.1459, 0.8657, 0.1535, 0.8337, 0.1574, 0.8334, 0.1533, 0.8652, 0.1493, 0.8604, 0.1209, 0.8917, 0.1155, 0.8926, 0.1195, 0.8612, 0.125, 0.92, 0.1092, 0.9484, 0.1016, 0.9499, 0.1054, 0.9209, 0.113, 0.1344, 0.1537, 0.1023, 0.1487, 0.1029, 0.1445, 0.1349, 0.1494, 0.3067, 0.1685, 0.2804, 0.1672, 0.2806, 0.1636, 0.3067, 0.165, 0.8031, 0.1606, 0.7731, 0.1632, 0.7726, 0.1595, 0.8028, 0.1568, 0.7997, 0.1292, 0.8293, 0.1258, 0.8299, 0.1297, 0.8002, 0.133, 0.3084, 0.1383, 0.3343, 0.1395, 0.334, 0.1431, 0.3081, 0.1417, 0.1971, 0.1608, 0.1664, 0.1575, 0.1668, 0.1534, 0.1974, 0.1569, 0.2005, 0.1293, 0.2297, 0.1326, 0.2294, 0.1362, 0.2, 0.1331, 0.42, 0.1721, 0.3906, 0.1714, 0.3908, 0.1675, 0.4203, 0.1683, 0.4204, 0.1419, 0.4492, 0.1425, 0.4492, 0.1462, 0.4204, 0.1457, 0.1397, 0.121, 0.1709, 0.1259, 0.1702, 0.1298, 0.1389, 0.1251, 0.3034, 0.366, 0.2761, 0.3659, 0.2759, 0.3432, 0.3031, 0.343, 0.5829, 0.3652, 0.5538, 0.3652, 0.5538, 0.3434, 0.5826, 0.3434, 0.7527, 0.3664, 0.7252, 0.3657, 0.7253, 0.3431, 0.7527, 0.343, 0.527, 0.3659, 0.5007, 0.3656, 0.5006, 0.3432, 0.527, 0.3429, 0.6979, 0.3659, 0.6707, 0.3655, 0.6709, 0.3431, 0.6982, 0.3429, 0.2486, 0.3666, 0.2207, 0.3669, 0.2205, 0.3437, 0.2485, 0.3432, 0.1272, 0.37, 0.09482, 0.3721, 0.09323, 0.3475, 0.1258, 0.3461, 0.4743, 0.366, 0.4475, 0.3653, 0.4475, 0.3435, 0.4743, 0.343, 0.3596, 0.3656, 0.3307, 0.3656, 0.3304, 0.3432, 0.3597, 0.3433, 0.9372, 0.3751, 0.9064, 0.3718, 0.908, 0.3472, 0.9394, 0.3485, 0.4184, 0.3652, 0.3888, 0.3652, 0.3891, 0.3436, 0.4187, 0.3435, 0.06406, 0.3755, 0.03335, 0.3791, 0.03044, 0.3507, 0.06185, 0.3489, 0.6417, 0.3655, 0.6126, 0.3651, 0.6122, 0.3435, 0.6416, 0.3432, 0.8108, 0.3674, 0.7806, 0.3666, 0.7807, 0.3435, 0.8114, 0.3439, 0.1905, 0.3677, 0.1595, 0.3684, 0.1584, 0.3451, 0.1899, 0.3441, 0.874, 0.3697, 0.8418, 0.3681, 0.8429, 0.3448, 0.8754, 0.3458, 0.1907, 0.3714, 0.1598, 0.3724, 0.1595, 0.3684, 0.1905, 0.3677, 0.8114, 0.34, 0.8429, 0.3407, 0.8429, 0.3448, 0.8114, 0.3439, 0.6977, 0.3694, 0.6705, 0.3691, 0.6707, 0.3655, 0.6979, 0.3659, 0.8754, 0.3415, 0.9081, 0.3429, 0.908, 0.3472, 0.8754, 0.3458, 0.3596, 0.3396, 0.3889, 0.3397, 0.3891, 0.3436, 0.3597, 0.3433, 0.3035, 0.3695, 0.2761, 0.3696, 0.2761, 0.3659, 0.3034, 0.366, 0.1276, 0.3742, 0.09528, 0.3763, 0.09482, 0.3721, 0.1272, 0.37, 0.8106, 0.3712, 0.7807, 0.3704, 0.7806, 0.3666, 0.8108, 0.3674, 0.6417, 0.3395, 0.6707, 0.3395, 0.6709, 0.3431, 0.6416, 0.3432, 0.8736, 0.3738, 0.8415, 0.3722, 0.8418, 0.3681, 0.874, 0.3697, 0.4743, 0.3397, 0.5006, 0.3397, 0.5006, 0.3432, 0.4743, 0.343, 0.3596, 0.3692, 0.3308, 0.3693, 0.3307, 0.3656, 0.3596, 0.3656, 0.2484, 0.3396, 0.2759, 0.3396, 0.2759, 0.3432, 0.2485, 0.3432, 0.9396, 0.3445, 0.9704, 0.3459, 0.9707, 0.3501, 0.9394, 0.3485, 0.6417, 0.3691, 0.6127, 0.3689, 0.6126, 0.3651, 0.6417, 0.3655, 0.4743, 0.3693, 0.4474, 0.369, 0.4475, 0.3653, 0.4743, 0.366, 0.3035, 0.2624, 0.2764, 0.2617, 0.277, 0.2398, 0.3041, 0.2402, 0.1249, 0.2564, 0.0911, 0.255, 0.09248, 0.2303, 0.1264, 0.2323, 0.5815, 0.2638, 0.5524, 0.2641, 0.5522, 0.2431, 0.5815, 0.2426, 0.6406, 0.263, 0.6114, 0.2632, 0.6114, 0.2423, 0.6403, 0.2414, 0.05887, 0.2541, 0.0258, 0.2531, 0.02798, 0.2238, 0.06078, 0.2271, 0.8102, 0.2586, 0.7791, 0.2596, 0.7783, 0.2372, 0.8091, 0.2356, 0.8752, 0.2561, 0.8419, 0.2572, 0.8404, 0.2343, 0.8738, 0.2321, 0.6969, 0.2623, 0.6701, 0.2624, 0.6695, 0.2409, 0.6962, 0.2401, 0.7514, 0.2609, 0.7239, 0.2616, 0.7233, 0.2397, 0.7507, 0.2382, 0.19, 0.2588, 0.1583, 0.2574, 0.1597, 0.2345, 0.1911, 0.2358, 0.4188, 0.2638, 0.389, 0.2632, 0.389, 0.2424, 0.4189, 0.2426, 0.526, 0.2646, 0.5002, 0.2644, 0.5002, 0.2432, 0.526, 0.2426, 0.3597, 0.2631, 0.3303, 0.2625, 0.3309, 0.241, 0.36, 0.2415, 0.2489, 0.2611, 0.2212, 0.2598, 0.2219, 0.2374, 0.2496, 0.2384, 0.4743, 0.2646, 0.448, 0.2641, 0.4482, 0.2431, 0.4744, 0.2426, 0.9412, 0.2538, 0.909, 0.2548, 0.9076, 0.23, 0.9393, 0.2268, 0.05874, 0.2582, 0.02626, 0.2575, 0.0258, 0.2531, 0.05887, 0.2541, 0.7507, 0.2347, 0.7783, 0.2335, 0.7783, 0.2372, 0.7507, 0.2382, 0.8088, 0.2317, 0.84, 0.2301, 0.8404, 0.2343, 0.8091, 0.2356, 0.5816, 0.2387, 0.6115, 0.2385, 0.6114, 0.2423, 0.5815, 0.2426, 0.6407, 0.2667, 0.6116, 0.267, 0.6114, 0.2632, 0.6406, 0.263, 0.8103, 0.2625, 0.7794, 0.2634, 0.7791, 0.2596, 0.8102, 0.2586, 0.3596, 0.2668, 0.3304, 0.2661, 0.3303, 0.2625, 0.3597, 0.2631, 0.2496, 0.2348, 0.2771, 0.2362, 0.277, 0.2398, 0.2496, 0.2384, 0.9413, 0.2579, 0.9091, 0.2592, 0.909, 0.2548, 0.9412, 0.2538, 0.7517, 0.2645, 0.724, 0.2652, 0.7239, 0.2616, 0.7514, 0.2609, 0.4188, 0.2388, 0.4481, 0.2394, 0.4482, 0.2431, 0.4189, 0.2426, 0.6959, 0.2366, 0.7232, 0.2361, 0.7233, 0.2397, 0.6962, 0.2401, 0.06118, 0.223, 0.09291, 0.2259, 0.09248, 0.2303, 0.06078, 0.2271, 0.1269, 0.228, 0.1602, 0.2303, 0.1597, 0.2345, 0.1264, 0.2323, 0.8751, 0.2605, 0.8418, 0.2614, 0.8419, 0.2572, 0.8752, 0.2561, 0.4186, 0.2677, 0.3887, 0.2671, 0.389, 0.2632, 0.4188, 0.2638, 0.3619, 0.1669, 0.3328, 0.1659, 0.334, 0.1431, 0.3625, 0.144, 0.8028, 0.1568, 0.7726, 0.1595, 0.7708, 0.1361, 0.8002, 0.133, 0.1349, 0.1494, 0.1029, 0.1445, 0.1075, 0.1196, 0.1389, 0.1251, 0.5256, 0.1692, 0.5002, 0.1691, 0.5002, 0.1464, 0.5255, 0.1459, 0.4747, 0.1692, 0.449, 0.1687, 0.4492, 0.1462, 0.4748, 0.1459, 0.6384, 0.1669, 0.6095, 0.1675, 0.6094, 0.1452, 0.6377, 0.144, 0.1974, 0.1569, 0.1668, 0.1534, 0.1702, 0.1298, 0.2, 0.1331, 0.8652, 0.1493, 0.8334, 0.1533, 0.8299, 0.1297, 0.8612, 0.125, 0.9267, 0.1392, 0.8972, 0.1443, 0.8926, 0.1195, 0.9209, 0.113, 0.5801, 0.1682, 0.5513, 0.1687, 0.5511, 0.1462, 0.5799, 0.1457, 0.4203, 0.1683, 0.3908, 0.1675, 0.3909, 0.1452, 0.4204, 0.1457, 0.2542, 0.1619, 0.2276, 0.1596, 0.2294, 0.1362, 0.2557, 0.1383, 0.07336, 0.1394, 0.04311, 0.1338, 0.05015, 0.1055, 0.07911, 0.1131, 0.3067, 0.165, 0.2806, 0.1636, 0.282, 0.1406, 0.3081, 0.1417, 0.746, 0.1618, 0.7197, 0.1635, 0.7183, 0.1406, 0.7445, 0.1383, 0.6935, 0.165, 0.6675, 0.1658, 0.6662, 0.143, 0.6921, 0.1417, 0.2538, 0.1654, 0.2271, 0.1633, 0.2276, 0.1596, 0.2542, 0.1619, 0.5256, 0.1725, 0.5002, 0.1726, 0.5002, 0.1691, 0.5256, 0.1692, 0.07266, 0.1433, 0.04285, 0.138, 0.04311, 0.1338, 0.07336, 0.1394, 0.9274, 0.1432, 0.8978, 0.1486, 0.8972, 0.1443, 0.9267, 0.1392, 0.58, 0.1419, 0.6093, 0.1414, 0.6094, 0.1452, 0.5799, 0.1457, 0.4749, 0.1426, 0.5002, 0.1429, 0.5002, 0.1464, 0.4748, 0.1459, 0.6377, 0.1404, 0.666, 0.1395, 0.6662, 0.143, 0.6377, 0.144, 0.6386, 0.1705, 0.6097, 0.1713, 0.6095, 0.1675, 0.6384, 0.1669, 0.7443, 0.1348, 0.7705, 0.1325, 0.7708, 0.1361, 0.7445, 0.1383, 0.3626, 0.1404, 0.391, 0.1415, 0.3909, 0.1452, 0.3625, 0.144, 0.3617, 0.1706, 0.3329, 0.1695, 0.3328, 0.1659, 0.3619, 0.1669, 0.6919, 0.1383, 0.718, 0.137, 0.7183, 0.1406, 0.6921, 0.1417, 0.6935, 0.1684, 0.6674, 0.1694, 0.6675, 0.1658, 0.6935, 0.165, 0.7464, 0.1653, 0.7199, 0.1671, 0.7197, 0.1635, 0.746, 0.1618, 0.5803, 0.1721, 0.5514, 0.1724, 0.5513, 0.1687, 0.5801, 0.1682, 0.4747, 0.1725, 0.4489, 0.1724, 0.449, 0.1687, 0.4747, 0.1692, 0.4492, 0.1425, 0.4204, 0.1419, 0.4221, 0.06271, 0.4508, 0.06275, 0.7873, 0.929, 0.7612, 0.9201, 0.7858, 0.9178, 0.8132, 0.9237, 0.8339, 0.9153, 0.813, 0.9027, 0.8401, 0.8876, 0.853, 0.9034, 0.1709, 0.1259, 0.1397, 0.121, 0.1554, 0.04054, 0.1839, 0.04601, 0.2254, 0.6648, 0.249, 0.6822, 0.221, 0.6978, 0.2046, 0.6778, 0.1632, 0.7423, 0.1694, 0.7722, 0.1567, 0.7986, 0.1567, 0.7693, 0.8911, 0.844, 0.8875, 0.8167, 0.8971, 0.7923, 0.8971, 0.8192, 0.1878, 0.6956, 0.2002, 0.7222, 0.1794, 0.7466, 0.1744, 0.7159, 0.8685, 0.887, 0.8603, 0.864, 0.8804, 0.8403, 0.8808, 0.8683, 0.447, 0.3328, 0.4181, 0.3324, 0.4186, 0.2677, 0.4479, 0.2678, 0.276, 0.6499, 0.3041, 0.6618, 0.277, 0.6666, 0.2479, 0.6557, 0.1577, 0.3329, 0.125, 0.3337, 0.125, 0.2607, 0.1584, 0.2616, 0.4498, 0.4749, 0.4199, 0.4746, 0.4188, 0.3764, 0.4479, 0.376, 0.1689, 0.481, 0.1384, 0.4841, 0.1286, 0.3822, 0.1607, 0.3803, 0.1602, 0.2303, 0.1269, 0.228, 0.1344, 0.1537, 0.1664, 0.1575, 0.4481, 0.2394, 0.4188, 0.2388, 0.42, 0.1721, 0.4489, 0.1724, 0.3885, 0.3323, 0.4181, 0.3324, 0.4183, 0.3361, 0.3887, 0.3361, 0.4479, 0.376, 0.4188, 0.3764, 0.4186, 0.3727, 0.4477, 0.3725, 0.09217, 0.3352, 0.125, 0.3337, 0.1254, 0.3378, 0.09266, 0.3392, 0.1607, 0.3803, 0.1286, 0.3822, 0.1281, 0.3781, 0.1603, 0.3763, 0.4477, 0.3725, 0.4186, 0.3727, 0.4183, 0.369, 0.4474, 0.369, 0.09266, 0.3392, 0.1254, 0.3378, 0.1258, 0.3418, 0.09311, 0.3432, 0.09311, 0.3432, 0.1258, 0.3418, 0.1258, 0.3461, 0.09323, 0.3475, 0.4474, 0.369, 0.4183, 0.369, 0.4184, 0.3652, 0.4475, 0.3653, 0.3889, 0.3397, 0.4185, 0.3397, 0.4187, 0.3435, 0.3891, 0.3436, 0.1603, 0.3763, 0.1281, 0.3781, 0.1276, 0.3742, 0.1598, 0.3724, 0.3887, 0.3361, 0.4183, 0.3361, 0.4185, 0.3397, 0.3889, 0.3397, 0.1584, 0.2616, 0.125, 0.2607, 0.1249, 0.2564, 0.1583, 0.2574, 0.1664, 0.1575, 0.1344, 0.1537, 0.1349, 0.1494, 0.1668, 0.1534, 0.4489, 0.1724, 0.42, 0.1721, 0.4203, 0.1683, 0.449, 0.1687, 0.391, 0.1415, 0.4204, 0.1419, 0.4204, 0.1457, 0.3909, 0.1452, 0.1084, 0.1156, 0.1397, 0.121, 0.1389, 0.1251, 0.1075, 0.1196, 0.1595, 0.3684, 0.1272, 0.37, 0.1258, 0.3461, 0.1584, 0.3451, 0.4475, 0.3653, 0.4184, 0.3652, 0.4187, 0.3435, 0.4475, 0.3435, 0.1598, 0.3724, 0.1276, 0.3742, 0.1272, 0.37, 0.1595, 0.3684, 0.1583, 0.2574, 0.1249, 0.2564, 0.1264, 0.2323, 0.1597, 0.2345, 0.448, 0.2641, 0.4188, 0.2638, 0.4189, 0.2426, 0.4482, 0.2431, 0.3889, 0.2386, 0.4188, 0.2388, 0.4189, 0.2426, 0.389, 0.2424, 0.09291, 0.2259, 0.1269, 0.228, 0.1264, 0.2323, 0.09248, 0.2303, 0.4479, 0.2678, 0.4186, 0.2677, 0.4188, 0.2638, 0.448, 0.2641, 0.1668, 0.1534, 0.1349, 0.1494, 0.1389, 0.1251, 0.1702, 0.1298, 0.449, 0.1687, 0.4203, 0.1683, 0.4204, 0.1457, 0.4492, 0.1462, 0.6707, 0.3655, 0.6417, 0.3655, 0.6416, 0.3432, 0.6709, 0.3431, 0.7783, 0.2335, 0.8088, 0.2317, 0.8091, 0.2356, 0.7783, 0.2372, 0.2806, 0.1636, 0.2542, 0.1619, 0.2557, 0.1383, 0.282, 0.1406, 0.2214, 0.3779, 0.1915, 0.3791, 0.1911, 0.3752, 0.221, 0.3742, 0.6717, 0.4747, 0.6418, 0.4742, 0.6422, 0.3764, 0.671, 0.3762, 0.7623, 0.6961, 0.735, 0.6903, 0.7608, 0.6849, 0.7869, 0.6938, 0.3889, 0.3726, 0.3598, 0.3728, 0.3596, 0.3692, 0.3887, 0.369, 0.6093, 0.1414, 0.6377, 0.1404, 0.6377, 0.144, 0.6094, 0.1452, 0.2764, 0.373, 0.2488, 0.3736, 0.2485, 0.3702, 0.2761, 0.3696, 0.3307, 0.3656, 0.3034, 0.366, 0.3031, 0.343, 0.3304, 0.3432, 0.6705, 0.3691, 0.6417, 0.3691, 0.6417, 0.3655, 0.6707, 0.3655, 0.3038, 0.6488, 0.3325, 0.6546, 0.3041, 0.6618, 0.276, 0.6499, 0.7726, 0.1595, 0.746, 0.1618, 0.7445, 0.1383, 0.7708, 0.1361, 0.3306, 0.3396, 0.3596, 0.3396, 0.3597, 0.3433, 0.3304, 0.3432, 0.5002, 0.3331, 0.4739, 0.333, 0.4743, 0.2679, 0.5002, 0.2678, 0.6704, 0.336, 0.6978, 0.336, 0.698, 0.3393, 0.6707, 0.3395, 0.2639, 0.7502, 0.2905, 0.7826, 0.2586, 0.8087, 0.2347, 0.7781, 0.6702, 0.3324, 0.6412, 0.3322, 0.6407, 0.2667, 0.6699, 0.266, 0.7252, 0.3657, 0.6979, 0.3659, 0.6982, 0.3429, 0.7253, 0.3431, 0.7251, 0.3694, 0.6977, 0.3694, 0.6979, 0.3659, 0.7252, 0.3657, 0.7197, 0.1635, 0.6935, 0.165, 0.6921, 0.1417, 0.7183, 0.1406, 0.6121, 0.336, 0.6414, 0.3359, 0.6417, 0.3395, 0.6123, 0.3397, 0.4242, 0.7666, 0.4242, 0.7959, 0.4177, 0.8228, 0.4115, 0.793, 0.3908, 0.1675, 0.3619, 0.1669, 0.3625, 0.144, 0.3909, 0.1452, 0.708, 0.7264, 0.6951, 0.7106, 0.7143, 0.6987, 0.7352, 0.7113, 0.7239, 0.2616, 0.6969, 0.2623, 0.6962, 0.2401, 0.7233, 0.2397, 0.3892, 0.4743, 0.3605, 0.4743, 0.36, 0.3765, 0.3891, 0.3764, 0.6702, 0.3324, 0.6976, 0.3325, 0.6978, 0.336, 0.6704, 0.336, 0.4015, 0.8186, 0.4065, 0.8493, 0.3931, 0.8696, 0.3807, 0.843, 0.6707, 0.3726, 0.642, 0.3727, 0.6417, 0.3691, 0.6705, 0.3691, 0.6707, 0.3395, 0.698, 0.3393, 0.6982, 0.3429, 0.6709, 0.3431, 0.7475, 0.7746, 0.721, 0.7421, 0.7553, 0.7221, 0.7806, 0.7515, 0.3888, 0.3652, 0.3596, 0.3656, 0.3597, 0.3433, 0.3891, 0.3436, 0.8804, 0.8403, 0.8801, 0.8123, 0.8861, 0.7896, 0.8875, 0.8167, 0.8589, 0.7836, 0.8378, 0.7548, 0.8533, 0.7421, 0.8697, 0.7658, 0.6675, 0.1658, 0.6384, 0.1669, 0.6377, 0.144, 0.6662, 0.143, 0.3343, 0.1395, 0.3626, 0.1404, 0.3625, 0.144, 0.334, 0.1431, 0.6131, 0.4741, 0.5825, 0.4745, 0.5834, 0.3763, 0.6131, 0.3763, 0.389, 0.2632, 0.3597, 0.2631, 0.36, 0.2415, 0.389, 0.2424, 0.3301, 0.3325, 0.3592, 0.3323, 0.3594, 0.336, 0.3304, 0.3361, 0.8401, 0.8876, 0.8272, 0.8718, 0.8536, 0.8421, 0.8603, 0.864, 0.3906, 0.1714, 0.3617, 0.1706, 0.3619, 0.1669, 0.3908, 0.1675, 0.3328, 0.1659, 0.3067, 0.165, 0.3081, 0.1417, 0.334, 0.1431, 0.8808, 0.8683, 0.8804, 0.8403, 0.8875, 0.8167, 0.8911, 0.844, 0.671, 0.3762, 0.6422, 0.3764, 0.642, 0.3727, 0.6707, 0.3726, 0.3889, 0.2386, 0.36, 0.2378, 0.3617, 0.1706, 0.3906, 0.1714, 0.2203, 0.3399, 0.2484, 0.3396, 0.2485, 0.3432, 0.2205, 0.3437, 0.7783, 0.2335, 0.7507, 0.2347, 0.7464, 0.1653, 0.7731, 0.1632, 0.4087, 0.7169, 0.4189, 0.7388, 0.4076, 0.7634, 0.3907, 0.7389, 0.7199, 0.1671, 0.6935, 0.1684, 0.6935, 0.165, 0.7197, 0.1635, 0.391, 0.1415, 0.3626, 0.1404, 0.3654, 0.06191, 0.393, 0.06262, 0.3781, 0.6796, 0.3955, 0.6965, 0.3738, 0.7143, 0.3531, 0.6929, 0.6699, 0.266, 0.6407, 0.2667, 0.6406, 0.263, 0.6701, 0.2624, 0.718, 0.137, 0.7443, 0.1348, 0.7445, 0.1383, 0.7183, 0.1406, 0.2755, 0.3327, 0.3028, 0.3327, 0.3031, 0.3361, 0.2757, 0.3361, 0.718, 0.137, 0.6919, 0.1383, 0.6875, 0.05904, 0.7121, 0.05742, 0.3306, 0.4749, 0.3051, 0.4754, 0.304, 0.3764, 0.3312, 0.3763, 0.317, 0.815, 0.3436, 0.8474, 0.3092, 0.8675, 0.2839, 0.8381, 0.3753, 0.7592, 0.3964, 0.788, 0.37, 0.8177, 0.3462, 0.7871, 0.3887, 0.2671, 0.3596, 0.2668, 0.3597, 0.2631, 0.389, 0.2632, 0.3885, 0.3323, 0.3592, 0.3323, 0.3596, 0.2668, 0.3887, 0.2671, 0.3329, 0.1695, 0.3067, 0.1685, 0.3067, 0.165, 0.3328, 0.1659, 0.3891, 0.3764, 0.36, 0.3765, 0.3598, 0.3728, 0.3889, 0.3726, 0.3325, 0.6546, 0.3586, 0.6653, 0.3323, 0.6715, 0.3041, 0.6618, 0.6674, 0.1694, 0.6386, 0.1705, 0.6384, 0.1669, 0.6675, 0.1658, 0.6119, 0.3322, 0.6412, 0.3322, 0.6414, 0.3359, 0.6121, 0.336, 0.6934, 0.9017, 0.6775, 0.8861, 0.6949, 0.8719, 0.7149, 0.8926, 0.6692, 0.2373, 0.6403, 0.2377, 0.6386, 0.1705, 0.6674, 0.1694, 0.8137, 0.7284, 0.7897, 0.702, 0.8132, 0.7006, 0.8333, 0.7213, 0.3311, 0.2374, 0.36, 0.2378, 0.36, 0.2415, 0.3309, 0.241, 0.3304, 0.3361, 0.3594, 0.336, 0.3596, 0.3396, 0.3306, 0.3396, 0.7354, 0.9247, 0.7114, 0.9148, 0.7349, 0.9134, 0.7612, 0.9201, 0.666, 0.1395, 0.6377, 0.1404, 0.6348, 0.06191, 0.6633, 0.06042, 0.2757, 0.3361, 0.3031, 0.3361, 0.3033, 0.3395, 0.2759, 0.3396, 0.6123, 0.3397, 0.6417, 0.3395, 0.6416, 0.3432, 0.6122, 0.3435, 0.6701, 0.2624, 0.6406, 0.263, 0.6403, 0.2414, 0.6695, 0.2409, 0.3887, 0.369, 0.3596, 0.3692, 0.3596, 0.3656, 0.3888, 0.3652, 0.2717, 0.6977, 0.297, 0.7271, 0.2639, 0.7502, 0.2373, 0.7177, 0.853, 0.9034, 0.8401, 0.8876, 0.8603, 0.864, 0.8685, 0.887, 0.2046, 0.6778, 0.221, 0.6978, 0.2002, 0.7222, 0.1878, 0.6956, 0.6115, 0.2385, 0.6403, 0.2377, 0.6403, 0.2414, 0.6114, 0.2423, 0.84, 0.2301, 0.8088, 0.2317, 0.8031, 0.1606, 0.8337, 0.1574, 0.1744, 0.7159, 0.1794, 0.7466, 0.1694, 0.7722, 0.1632, 0.7423, 0.22, 0.3363, 0.2481, 0.3362, 0.2484, 0.3396, 0.2203, 0.3399, 0.7808, 0.374, 0.7529, 0.3734, 0.7527, 0.37, 0.7807, 0.3704, 0.8132, 0.9237, 0.7858, 0.9178, 0.813, 0.9027, 0.8339, 0.9153, 0.2771, 0.2362, 0.3044, 0.2367, 0.3041, 0.2402, 0.277, 0.2398, 0.7255, 0.3763, 0.6982, 0.3762, 0.6979, 0.3727, 0.7253, 0.3728, 0.6692, 0.2373, 0.6959, 0.2366, 0.6962, 0.2401, 0.6695, 0.2409, 0.7794, 0.2634, 0.7517, 0.2645, 0.7514, 0.2609, 0.7791, 0.2596, 0.2479, 0.6557, 0.277, 0.6666, 0.249, 0.6822, 0.2254, 0.6648, 0.8425, 0.3326, 0.811, 0.3322, 0.8103, 0.2625, 0.8418, 0.2614, 0.7809, 0.3776, 0.753, 0.3769, 0.7529, 0.3734, 0.7808, 0.374, 0.7232, 0.2361, 0.6959, 0.2366, 0.6935, 0.1684, 0.7199, 0.1671, 0.7231, 0.4758, 0.6972, 0.4752, 0.6982, 0.3762, 0.7255, 0.3763, 0.2198, 0.3326, 0.2479, 0.3327, 0.2481, 0.3362, 0.22, 0.3363, 0.3308, 0.3693, 0.3035, 0.3695, 0.3034, 0.366, 0.3307, 0.3656, 0.2771, 0.2362, 0.2496, 0.2348, 0.2538, 0.1654, 0.2804, 0.1672, 0.666, 0.1395, 0.6919, 0.1383, 0.6921, 0.1417, 0.6662, 0.143, 0.277, 0.6666, 0.3061, 0.6776, 0.2717, 0.6977, 0.249, 0.6822, 0.3311, 0.2374, 0.3044, 0.2367, 0.3067, 0.1685, 0.3329, 0.1695, 0.2804, 0.1672, 0.2538, 0.1654, 0.2542, 0.1619, 0.2806, 0.1636, 0.8334, 0.1533, 0.8028, 0.1568, 0.8002, 0.133, 0.8299, 0.1297, 0.2822, 0.1371, 0.3084, 0.1383, 0.3081, 0.1417, 0.282, 0.1406, 0.3312, 0.3763, 0.304, 0.3764, 0.3037, 0.3729, 0.331, 0.3728, 0.37, 0.8177, 0.3807, 0.843, 0.3599, 0.8674, 0.3436, 0.8474, 0.7253, 0.3728, 0.6979, 0.3727, 0.6977, 0.3694, 0.7251, 0.3694, 0.3301, 0.704, 0.3542, 0.7304, 0.3223, 0.7565, 0.297, 0.7271, 0.3304, 0.2661, 0.3036, 0.2659, 0.3035, 0.2624, 0.3303, 0.2625, 0.8293, 0.1258, 0.7997, 0.1292, 0.7891, 0.05, 0.8162, 0.046, 0.2761, 0.3696, 0.2485, 0.3702, 0.2486, 0.3666, 0.2761, 0.3659, 0.8533, 0.7421, 0.8333, 0.7213, 0.8547, 0.7122, 0.8707, 0.7279, 0.8006, 0.8394, 0.7741, 0.807, 0.8059, 0.7809, 0.8298, 0.8115, 0.3303, 0.2625, 0.3035, 0.2624, 0.3041, 0.2402, 0.3309, 0.241, 0.2761, 0.3659, 0.2486, 0.3666, 0.2485, 0.3432, 0.2759, 0.3432, 0.7232, 0.2361, 0.7507, 0.2347, 0.7507, 0.2382, 0.7233, 0.2397, 0.2759, 0.3396, 0.3033, 0.3395, 0.3031, 0.343, 0.2759, 0.3432, 0.3301, 0.3325, 0.3028, 0.3327, 0.3036, 0.2659, 0.3304, 0.2661, 0.09105, 0.2594, 0.05874, 0.2582, 0.05887, 0.2541, 0.0911, 0.255, 0.221, 0.6978, 0.2373, 0.7177, 0.2109, 0.7475, 0.2002, 0.7222, 0.158, 0.337, 0.1895, 0.3364, 0.1898, 0.3403, 0.1584, 0.3409, 0.3343, 0.1395, 0.3084, 0.1383, 0.3127, 0.05906, 0.337, 0.06043, 0.331, 0.3728, 0.3037, 0.3729, 0.3035, 0.3695, 0.3308, 0.3693, 0.5538, 0.3652, 0.527, 0.3659, 0.527, 0.3429, 0.5538, 0.3434, 0.7858, 0.9178, 0.7585, 0.912, 0.7928, 0.8919, 0.813, 0.9027, 0.724, 0.2652, 0.6967, 0.2658, 0.6969, 0.2623, 0.7239, 0.2616, 0.7253, 0.3394, 0.7529, 0.3394, 0.7527, 0.343, 0.7253, 0.3431, 0.7249, 0.3325, 0.6976, 0.3325, 0.6967, 0.2658, 0.724, 0.2652, 0.7344, 0.8856, 0.7104, 0.8592, 0.7422, 0.8331, 0.7675, 0.8625, 0.8337, 0.1574, 0.8031, 0.1606, 0.8028, 0.1568, 0.8334, 0.1533, 0.7251, 0.336, 0.7527, 0.336, 0.7529, 0.3394, 0.7253, 0.3394, 0.2209, 0.2636, 0.1899, 0.2628, 0.19, 0.2588, 0.2212, 0.2598, 0.03033, 0.3426, 0.06121, 0.3409, 0.06166, 0.3449, 0.03074, 0.3465, 0.2763, 0.2654, 0.2486, 0.2646, 0.2489, 0.2611, 0.2764, 0.2617, 0.4189, 0.7388, 0.4242, 0.7666, 0.4115, 0.793, 0.4076, 0.7634, 0.1845, 0.7772, 0.2056, 0.806, 0.1902, 0.8263, 0.1733, 0.8018, 0.7806, 0.3666, 0.7527, 0.3664, 0.7527, 0.343, 0.7807, 0.3435, 0.7746, 0.4775, 0.749, 0.4765, 0.753, 0.3769, 0.7809, 0.3776, 0.7731, 0.1632, 0.7464, 0.1653, 0.746, 0.1618, 0.7726, 0.1595, 0.5002, 0.1429, 0.4749, 0.1426, 0.4754, 0.06308, 0.5002, 0.06295, 0.2764, 0.2617, 0.2489, 0.2611, 0.2496, 0.2384, 0.277, 0.2398, 0.7805, 0.3324, 0.7525, 0.3325, 0.7517, 0.2645, 0.7794, 0.2634, 0.1584, 0.3409, 0.1898, 0.3403, 0.1899, 0.3441, 0.1584, 0.3451, 0.2271, 0.1633, 0.1971, 0.1608, 0.1974, 0.1569, 0.2276, 0.1596, 0.2297, 0.1326, 0.2559, 0.1349, 0.2557, 0.1383, 0.2294, 0.1362, 0.7705, 0.1325, 0.7443, 0.1348, 0.7367, 0.05545, 0.7608, 0.05317, 0.2297, 0.1326, 0.2005, 0.1293, 0.2111, 0.05001, 0.2394, 0.05317, 0.3599, 0.8674, 0.3763, 0.8874, 0.3555, 0.9004, 0.3319, 0.883, 0.5012, 0.4748, 0.4754, 0.4746, 0.4747, 0.3759, 0.5011, 0.3757, 0.7249, 0.3325, 0.7525, 0.3325, 0.7527, 0.336, 0.7251, 0.336, 0.8415, 0.3722, 0.8106, 0.3712, 0.8108, 0.3674, 0.8418, 0.3681, 0.7705, 0.1325, 0.7997, 0.1292, 0.8002, 0.133, 0.7708, 0.1361, 0.2792, 0.476, 0.2533, 0.4767, 0.2491, 0.3771, 0.2767, 0.3765, 0.908, 0.3348, 0.8752, 0.3333, 0.8751, 0.2605, 0.9091, 0.2592, 0.2219, 0.2336, 0.2496, 0.2348, 0.2496, 0.2384, 0.2219, 0.2374, 0.2755, 0.3327, 0.2479, 0.3327, 0.2486, 0.2646, 0.2763, 0.2654, 0.7791, 0.2596, 0.7514, 0.2609, 0.7507, 0.2382, 0.7783, 0.2372, 0.2198, 0.3326, 0.1893, 0.3325, 0.1899, 0.2628, 0.2209, 0.2636, 0.2822, 0.1371, 0.2559, 0.1349, 0.2635, 0.05546, 0.2881, 0.05743, 0.7807, 0.3704, 0.7527, 0.37, 0.7527, 0.3664, 0.7806, 0.3666, 0.8972, 0.1443, 0.8652, 0.1493, 0.8612, 0.125, 0.8926, 0.1195, 0.7808, 0.336, 0.8112, 0.3362, 0.8114, 0.34, 0.781, 0.3397, 0.2508, 0.8612, 0.2748, 0.8876, 0.2486, 0.8937, 0.2278, 0.8723, 0.2767, 0.3765, 0.2491, 0.3771, 0.2488, 0.3736, 0.2764, 0.373, 0.4474, 0.3398, 0.4743, 0.3397, 0.4743, 0.343, 0.4475, 0.3435, 0.6892, 0.8304, 0.6681, 0.8016, 0.6945, 0.7719, 0.7184, 0.8025, 0.6119, 0.3322, 0.5823, 0.3323, 0.5818, 0.2676, 0.6116, 0.267, 0.6677, 0.7736, 0.6673, 0.7457, 0.6797, 0.727, 0.6879, 0.75, 0.9737, 0.2572, 0.9413, 0.2579, 0.9412, 0.2538, 0.9742, 0.2528, 0.1577, 0.3329, 0.1893, 0.3325, 0.1895, 0.3364, 0.158, 0.337, 0.7114, 0.9148, 0.6934, 0.9017, 0.7149, 0.8926, 0.7349, 0.9134, 0.781, 0.3397, 0.8114, 0.34, 0.8114, 0.3439, 0.7807, 0.3435, 0.8416, 0.3801, 0.8108, 0.3788, 0.8107, 0.375, 0.8415, 0.3761, 0.3955, 0.6965, 0.4087, 0.7169, 0.3907, 0.7389, 0.3738, 0.7143, 0.09217, 0.3352, 0.06074, 0.3369, 0.05874, 0.2582, 0.09105, 0.2594, 0.1023, 0.1487, 0.07266, 0.1433, 0.07336, 0.1394, 0.1029, 0.1445, 0.2212, 0.2598, 0.19, 0.2588, 0.1911, 0.2358, 0.2219, 0.2374, 0.1709, 0.1259, 0.2005, 0.1293, 0.2, 0.1331, 0.1702, 0.1298, 0.7619, 0.93, 0.7354, 0.9247, 0.7612, 0.9201, 0.7873, 0.929, 0.651, 0.8217, 0.651, 0.7948, 0.657, 0.77, 0.6606, 0.7973, 0.2206, 0.3706, 0.1907, 0.3714, 0.1905, 0.3677, 0.2207, 0.3669, 0.8536, 0.8421, 0.8298, 0.8115, 0.8589, 0.7836, 0.8801, 0.8123, 0.5002, 0.2678, 0.4743, 0.2679, 0.4743, 0.2646, 0.5002, 0.2644, 0.8333, 0.4809, 0.8045, 0.4788, 0.8108, 0.3788, 0.8416, 0.3801, 0.5006, 0.3397, 0.527, 0.3397, 0.527, 0.3429, 0.5006, 0.3432, 0.8418, 0.2614, 0.8103, 0.2625, 0.8102, 0.2586, 0.8419, 0.2572, 0.8272, 0.8718, 0.8006, 0.8394, 0.8298, 0.8115, 0.8536, 0.8421, 0.6653, 0.8674, 0.656, 0.8472, 0.662, 0.8244, 0.6785, 0.8481, 0.03074, 0.3465, 0.06166, 0.3449, 0.06185, 0.3489, 0.03044, 0.3507, 0.5009, 0.3724, 0.4745, 0.3726, 0.4743, 0.3693, 0.5007, 0.3691, 0.2277, 0.4776, 0.1977, 0.479, 0.1915, 0.3791, 0.2214, 0.3779, 0.02904, 0.2196, 0.06118, 0.223, 0.06078, 0.2271, 0.02798, 0.2238, 0.5511, 0.1425, 0.58, 0.1419, 0.5799, 0.1457, 0.5511, 0.1462, 0.7104, 0.8592, 0.6892, 0.8304, 0.7184, 0.8025, 0.7422, 0.8331, 0.2276, 0.1596, 0.1974, 0.1569, 0.2, 0.1331, 0.2294, 0.1362, 0.2207, 0.3669, 0.1905, 0.3677, 0.1899, 0.3441, 0.2205, 0.3437, 0.8415, 0.3761, 0.8107, 0.375, 0.8106, 0.3712, 0.8415, 0.3722, 0.09528, 0.3763, 0.06448, 0.3794, 0.06406, 0.3755, 0.09482, 0.3721, 0.09291, 0.2259, 0.06118, 0.223, 0.07266, 0.1433, 0.1023, 0.1487, 0.3323, 0.6715, 0.3531, 0.6929, 0.3301, 0.704, 0.3061, 0.6776, 0.7805, 0.3324, 0.811, 0.3322, 0.8112, 0.3362, 0.7808, 0.336, 0.1086, 0.4877, 0.08296, 0.4915, 0.0658, 0.3871, 0.09639, 0.3842, 0.3039, 0.8985, 0.333, 0.9095, 0.3049, 0.9153, 0.2768, 0.9033, 0.1794, 0.7466, 0.1845, 0.7772, 0.1733, 0.8018, 0.1694, 0.7722, 0.5002, 0.2644, 0.4743, 0.2646, 0.4744, 0.2426, 0.5002, 0.2432, 0.2219, 0.2336, 0.1914, 0.2319, 0.1971, 0.1608, 0.2271, 0.1633, 0.221, 0.3742, 0.1911, 0.3752, 0.1907, 0.3714, 0.2206, 0.3706, 0.2056, 0.806, 0.2267, 0.8348, 0.2071, 0.8509, 0.1902, 0.8263, 0.8419, 0.2572, 0.8102, 0.2586, 0.8091, 0.2356, 0.8404, 0.2343, 0.4472, 0.3363, 0.4741, 0.3364, 0.4743, 0.3397, 0.4474, 0.3398, 0.5002, 0.2398, 0.4744, 0.2394, 0.4747, 0.1725, 0.5002, 0.1726, 0.5007, 0.3691, 0.4743, 0.3693, 0.4743, 0.366, 0.5007, 0.3656, 0.6131, 0.3763, 0.5834, 0.3763, 0.5832, 0.3726, 0.6129, 0.3726, 0.1602, 0.2303, 0.1914, 0.2319, 0.1911, 0.2358, 0.1597, 0.2345, 0.8418, 0.3681, 0.8108, 0.3674, 0.8114, 0.3439, 0.8429, 0.3448, 0.09639, 0.3842, 0.0658, 0.3871, 0.06513, 0.3832, 0.09584, 0.3802, 0.5002, 0.1726, 0.4747, 0.1725, 0.4747, 0.1692, 0.5002, 0.1691, 0.3542, 0.7304, 0.3753, 0.7592, 0.3462, 0.7871, 0.3223, 0.7565, 0.05164, 0.1017, 0.08005, 0.1093, 0.07911, 0.1131, 0.05015, 0.1055, 0.1029, 0.1445, 0.07336, 0.1394, 0.07911, 0.1131, 0.1075, 0.1196, 0.4481, 0.2394, 0.4744, 0.2394, 0.4744, 0.2426, 0.4482, 0.2431, 0.9702, 0.3382, 0.9395, 0.3365, 0.9413, 0.2579, 0.9737, 0.2572, 0.1084, 0.1156, 0.08005, 0.1093, 0.1038, 0.02778, 0.1276, 0.03428, 0.7928, 0.8919, 0.7675, 0.8625, 0.8006, 0.8394, 0.8272, 0.8718, 0.7585, 0.912, 0.7344, 0.8856, 0.7675, 0.8625, 0.7928, 0.8919, 0.2905, 0.7826, 0.317, 0.815, 0.2839, 0.8381, 0.2586, 0.8087, 0.9742, 0.2528, 0.9412, 0.2538, 0.9393, 0.2268, 0.972, 0.2236, 0.1733, 0.8018, 0.1902, 0.8263, 0.1722, 0.8483, 0.162, 0.8263, 0.2373, 0.7177, 0.2639, 0.7502, 0.2347, 0.7781, 0.2109, 0.7475, 0.5526, 0.4748, 0.527, 0.4746, 0.5274, 0.3759, 0.5543, 0.376, 0.5011, 0.3757, 0.4747, 0.3759, 0.4745, 0.3726, 0.5009, 0.3724, 0.9669, 0.3865, 0.9367, 0.3829, 0.9368, 0.379, 0.9671, 0.3826, 0.4492, 0.1425, 0.4749, 0.1426, 0.4748, 0.1459, 0.4492, 0.1462, 0.656, 0.8472, 0.651, 0.8217, 0.6606, 0.7973, 0.662, 0.8244, 0.2586, 0.8087, 0.2839, 0.8381, 0.2508, 0.8612, 0.2267, 0.8348, 0.5002, 0.2398, 0.5259, 0.2394, 0.526, 0.2426, 0.5002, 0.2432, 0.0911, 0.255, 0.05887, 0.2541, 0.06078, 0.2271, 0.09248, 0.2303, 0.8132, 0.7006, 0.7869, 0.6938, 0.8127, 0.6893, 0.8368, 0.6991, 0.8378, 0.7548, 0.8137, 0.7284, 0.8333, 0.7213, 0.8533, 0.7421, 0.09584, 0.3802, 0.06513, 0.3832, 0.06448, 0.3794, 0.09528, 0.3763, 0.8861, 0.7896, 0.8697, 0.7658, 0.8828, 0.7466, 0.8922, 0.7668, 0.09482, 0.3721, 0.06406, 0.3755, 0.06185, 0.3489, 0.09323, 0.3475, 0.9081, 0.3389, 0.9395, 0.3405, 0.9396, 0.3445, 0.9081, 0.3429, 0.8801, 0.8123, 0.8589, 0.7836, 0.8697, 0.7658, 0.8861, 0.7896, 0.3061, 0.6776, 0.3301, 0.704, 0.297, 0.7271, 0.2717, 0.6977, 0.3586, 0.6653, 0.3781, 0.6796, 0.3531, 0.6929, 0.3323, 0.6715, 0.908, 0.3348, 0.9395, 0.3365, 0.9395, 0.3405, 0.9081, 0.3389, 0.02989, 0.3387, 0.06074, 0.3369, 0.06121, 0.3409, 0.03033, 0.3426, 0.447, 0.3328, 0.4739, 0.333, 0.4741, 0.3364, 0.4472, 0.3363, 0.2109, 0.7475, 0.2347, 0.7781, 0.2056, 0.806, 0.1845, 0.7772, 0.5522, 0.2394, 0.5259, 0.2394, 0.5256, 0.1725, 0.5514, 0.1724, 0.7349, 0.9134, 0.7149, 0.8926, 0.7344, 0.8856, 0.7585, 0.912, 0.5002, 0.1691, 0.4747, 0.1692, 0.4748, 0.1459, 0.5002, 0.1464, 0.5007, 0.3656, 0.4743, 0.366, 0.4743, 0.343, 0.5006, 0.3432, 0.8937, 0.4877, 0.8639, 0.484, 0.8737, 0.3819, 0.9059, 0.384, 0.662, 0.8244, 0.6606, 0.7973, 0.6677, 0.7736, 0.6681, 0.8016, 0.4076, 0.7634, 0.4115, 0.793, 0.4015, 0.8186, 0.3964, 0.788, 0.6095, 0.1675, 0.5801, 0.1682, 0.5799, 0.1457, 0.6094, 0.1452, 0.5513, 0.1687, 0.5256, 0.1692, 0.5255, 0.1459, 0.5511, 0.1462, 0.909, 0.2548, 0.8752, 0.2561, 0.8738, 0.2321, 0.9076, 0.23, 0.7741, 0.807, 0.7475, 0.7746, 0.7806, 0.7515, 0.8059, 0.7809, 0.9569, 0.1337, 0.9267, 0.1392, 0.9209, 0.113, 0.9499, 0.1054, 0.7897, 0.702, 0.7623, 0.6961, 0.7869, 0.6938, 0.8132, 0.7006, 0.5004, 0.3364, 0.5268, 0.3363, 0.527, 0.3397, 0.5006, 0.3397, 0.3738, 0.7143, 0.3907, 0.7389, 0.3753, 0.7592, 0.3542, 0.7304, 0.5525, 0.2678, 0.5261, 0.2679, 0.526, 0.2646, 0.5524, 0.2641, 0.6129, 0.3726, 0.5832, 0.3726, 0.583, 0.369, 0.6127, 0.3689, 0.6114, 0.2632, 0.5815, 0.2638, 0.5815, 0.2426, 0.6114, 0.2423, 0.8059, 0.7809, 0.7806, 0.7515, 0.8137, 0.7284, 0.8378, 0.7548, 0.9667, 0.3904, 0.9365, 0.3868, 0.9367, 0.3829, 0.9669, 0.3865, 0.5543, 0.376, 0.5274, 0.3759, 0.5272, 0.3725, 0.5541, 0.3724, 0.9451, 0.4962, 0.9194, 0.4915, 0.9365, 0.3868, 0.9667, 0.3904, 0.5514, 0.1724, 0.5256, 0.1725, 0.5256, 0.1692, 0.5513, 0.1687, 0.3964, 0.788, 0.4015, 0.8186, 0.3807, 0.843, 0.37, 0.8177, 0.9072, 0.2257, 0.8733, 0.2278, 0.8657, 0.1535, 0.8978, 0.1486, 0.5002, 0.1429, 0.5255, 0.1426, 0.5255, 0.1459, 0.5002, 0.1464, 0.6949, 0.8719, 0.6785, 0.8481, 0.6892, 0.8304, 0.7104, 0.8592, 0.7422, 0.8331, 0.7184, 0.8025, 0.7475, 0.7746, 0.7741, 0.807, 0.5534, 0.3327, 0.5266, 0.333, 0.5261, 0.2679, 0.5525, 0.2678, 0.5524, 0.2641, 0.526, 0.2646, 0.526, 0.2426, 0.5522, 0.2431, 0.5002, 0.3331, 0.5266, 0.333, 0.5268, 0.3363, 0.5004, 0.3364, 0.9081, 0.3429, 0.9396, 0.3445, 0.9394, 0.3485, 0.908, 0.3472, 0.9681, 0.3786, 0.9372, 0.3751, 0.9394, 0.3485, 0.9707, 0.3501, 0.2071, 0.8509, 0.2278, 0.8723, 0.2028, 0.8856, 0.1854, 0.8686, 0.8917, 0.1155, 0.92, 0.1092, 0.9209, 0.113, 0.8926, 0.1195, 0.2267, 0.8348, 0.2508, 0.8612, 0.2278, 0.8723, 0.2071, 0.8509, 0.9091, 0.2592, 0.8751, 0.2605, 0.8752, 0.2561, 0.909, 0.2548, 0.971, 0.2194, 0.9389, 0.2228, 0.9274, 0.1432, 0.9572, 0.1379, 0.8429, 0.3407, 0.8754, 0.3415, 0.8754, 0.3458, 0.8429, 0.3448, 0.9572, 0.1379, 0.9274, 0.1432, 0.9267, 0.1392, 0.9569, 0.1337, 0.906, 0.376, 0.8736, 0.3738, 0.874, 0.3697, 0.9064, 0.3718, 0.5539, 0.369, 0.527, 0.3692, 0.527, 0.3659, 0.5538, 0.3652, 0.5541, 0.3724, 0.5272, 0.3725, 0.527, 0.3692, 0.5539, 0.369, 0.9072, 0.2257, 0.9389, 0.2228, 0.9393, 0.2268, 0.9076, 0.23, 0.5511, 0.1425, 0.5255, 0.1426, 0.5249, 0.06309, 0.5495, 0.06276, 0.3223, 0.7565, 0.3462, 0.7871, 0.317, 0.815, 0.2905, 0.7826, 0.9059, 0.384, 0.8737, 0.3819, 0.8736, 0.3779, 0.9059, 0.38, 0.6126, 0.3651, 0.5829, 0.3652, 0.5826, 0.3434, 0.6122, 0.3435, 0.9671, 0.3826, 0.9368, 0.379, 0.9372, 0.3751, 0.9681, 0.3786, 0.9484, 0.1016, 0.92, 0.1092, 0.8962, 0.02777, 0.9199, 0.02026, 0.6775, 0.8861, 0.6653, 0.8674, 0.6785, 0.8481, 0.6949, 0.8719, 0.6945, 0.7719, 0.6879, 0.75, 0.708, 0.7264, 0.721, 0.7421, 0.6681, 0.8016, 0.6677, 0.7736, 0.6879, 0.75, 0.6945, 0.7719, 0.5522, 0.2394, 0.5816, 0.2387, 0.5815, 0.2426, 0.5522, 0.2431, 0.8293, 0.1258, 0.8604, 0.1209, 0.8612, 0.125, 0.8299, 0.1297, 0.7553, 0.7221, 0.7352, 0.7113, 0.7623, 0.6961, 0.7897, 0.702, 0.6097, 0.1713, 0.5803, 0.1721, 0.5801, 0.1682, 0.6095, 0.1675, 0.9059, 0.38, 0.8736, 0.3779, 0.8736, 0.3738, 0.906, 0.376, 0.8427, 0.3367, 0.8753, 0.3375, 0.8754, 0.3415, 0.8429, 0.3407, 0.3092, 0.8675, 0.3319, 0.883, 0.3039, 0.8985, 0.2748, 0.8876, 0.8917, 0.1155, 0.8604, 0.1209, 0.8447, 0.04053, 0.8724, 0.03427, 0.9064, 0.3718, 0.874, 0.3697, 0.8754, 0.3458, 0.908, 0.3472, 0.6127, 0.3689, 0.583, 0.369, 0.5829, 0.3652, 0.6126, 0.3651, 0.6115, 0.2385, 0.5816, 0.2387, 0.5803, 0.1721, 0.6097, 0.1713, 0.5539, 0.3397, 0.5828, 0.3396, 0.5826, 0.3434, 0.5538, 0.3434, 0.8425, 0.3326, 0.8752, 0.3333, 0.8753, 0.3375, 0.8427, 0.3367, 0.6116, 0.267, 0.5818, 0.2676, 0.5815, 0.2638, 0.6114, 0.2632, 0.6093, 0.1414, 0.58, 0.1419, 0.5781, 0.06272, 0.6073, 0.06262, 0.84, 0.2301, 0.8733, 0.2278, 0.8738, 0.2321, 0.8404, 0.2343, 0.2486, 0.8937, 0.2768, 0.9033, 0.2484, 0.9106, 0.2223, 0.8999, 0.3436, 0.8474, 0.3599, 0.8674, 0.3319, 0.883, 0.3092, 0.8675, 0.5534, 0.3327, 0.5823, 0.3323, 0.5825, 0.336, 0.5537, 0.3362, 0.5537, 0.3362, 0.5825, 0.336, 0.5828, 0.3396, 0.5539, 0.3397, 0.721, 0.7421, 0.708, 0.7264, 0.7352, 0.7113, 0.7553, 0.7221, 0.2748, 0.8876, 0.3039, 0.8985, 0.2768, 0.9033, 0.2486, 0.8937, 0.8978, 0.1486, 0.8657, 0.1535, 0.8652, 0.1493, 0.8972, 0.1443])
me_cube.materials.append(mat_material)
me_cube.use_remesh_preserve_volume = False
me_cube.use_remesh_preserve_attributes = False
me_cube.use_mirror_vertex_groups = False
me_cube.update()

# ---- objects
ob_cube = bpy.data.objects.new('Cube', me_cube)
ob_lamp = bpy.data.objects.new('Lamp', light_lamp)
ob_camera = bpy.data.objects.new('Camera', cam_camera)

# ---- transforms, parenting, visibility, modifiers, constraints
ob_cube.location = (0.0, 0.0, 0.0)
ob_cube.lock_rotations_4d = False
ob_cube.empty_display_type = 'ARROWS'
ob_cube.lineart.crease_threshold = 0.0
_m = ob_cube.modifiers.new('Mirror', 'MIRROR')
_m.use_axis = (False, False, False)
_m = ob_cube.modifiers.new('Subsurf', 'SUBSURF')
_m.uv_smooth = 'PRESERVE_CORNERS'
_m.quality = 0
_m.levels = 0
_m.render_levels = 0
_m.show_only_control_edges = False
ob_lamp.location = (4.076, 1.005, 5.904)
ob_lamp.rotation_euler = (0.6503, 0.05522, 1.866)
ob_lamp.lock_rotations_4d = False
ob_lamp.empty_display_type = 'ARROWS'
ob_lamp.color = (0.0, 0.0, 0.0, 0.0)
ob_lamp.lineart.crease_threshold = 0.0
ob_camera.location = (7.481, -6.508, 5.344)
ob_camera.rotation_euler = (1.109, 0.01082, 0.8149)
ob_camera.lock_rotations_4d = False
ob_camera.empty_display_type = 'ARROWS'
ob_camera.color = (0.0, 0.0, 0.0, 0.0)
ob_camera.display_type = 'WIRE'
ob_camera.lineart.crease_threshold = 0.0

# ---- collection membership
col_collection_1.objects.link(ob_cube)
col_collection_1.objects.link(ob_lamp)
col_collection_1.objects.link(ob_camera)

# ---- scene / render settings (as saved in the file)
scene.camera = ob_camera
scene.frame_start = 1; scene.frame_end = 250; scene.frame_set(8)
scene.render.engine = 'BLENDER_EEVEE_NEXT'
scene.render.image_settings.color_mode = 'RGB'
scene.render.image_settings.compression = 90
scene.render.resolution_percentage = 50
scene.render.dither_intensity = 0.0
scene.render.bake_margin = 2
scene.cycles.use_denoising = False
scene.cycles.samples = 10
scene.cycles.sampling_pattern = 'TABULATED_SOBOL'
scene.cycles.light_sampling_threshold = 0.0
scene.cycles.use_adaptive_sampling = False
scene.cycles.use_light_tree = False
scene.cycles.blur_glossy = 0.0
scene.cycles.volume_bounces = 1
scene.cycles.pixel_filter_type = 'GAUSSIAN'
scene.cycles.sample_clamp_indirect = 0.0
scene.view_settings.view_transform = 'Standard'
bpy.context.view_layer.update()
